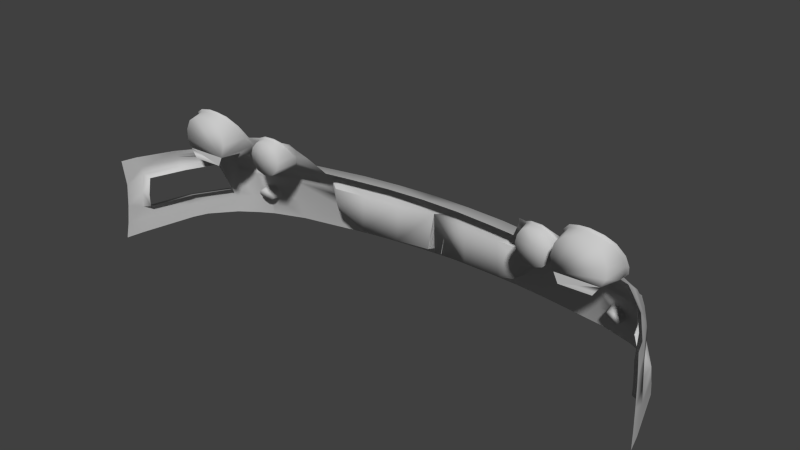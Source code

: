 # Source: oranzovy_2.blend  (saved by Blender 2.60.0; exported with 4.5.12 LTS)
import bpy
from mathutils import Matrix  # noqa: F401  (used for matrix-valued properties, if any)

bpy.ops.wm.read_factory_settings(use_empty=True)
scene = bpy.context.scene
scene.name = 'Scene'

# ---- collections
col_collection_1 = bpy.data.collections.new('Collection 1'); scene.collection.children.link(col_collection_1)

# ---- materials (node trees are filled in below, after node groups)
mat_01___default_007 = bpy.data.materials.new('01___Default.007')
mat_01___default_007.alpha_threshold = 0.0
mat_01___default_007.use_transparent_shadow = False
mat_01___default_007.diffuse_color = (0.5882, 0.5882, 0.5882, 1.0)
mat_01___default_007.specular_color = (0.0, 0.0, 0.0)
mat_01___default_007.roughness = 0.5
mat_01___default_007.specular_intensity = 1.0
mat_01___default_007.line_color = (0.0, 0.0, 0.0, 1.0)
mat_material = bpy.data.materials.new('Material')
mat_material.alpha_threshold = 0.0
mat_material.use_transparent_shadow = False
mat_material.roughness = 0.5
mat_material.line_color = (0.0, 0.0, 0.0, 0.2302)
mat_material_001 = bpy.data.materials.new('Material.001')
mat_material_001.alpha_threshold = 0.0
mat_material_001.use_transparent_shadow = False
mat_material_001.roughness = 0.5
mat_material_001.line_color = (0.0, 0.0, 0.0, 0.2302)

# ---- material node trees

# ---- world
world_world = bpy.data.worlds.new('World'); scene.world = world_world
world_world.color = (0.05088, 0.05088, 0.05088)
world_world.use_sun_shadow = False
world_world.sun_shadow_jitter_overblur = 0.0
world_world.cycles.sampling_method = 'MANUAL'
world_world.cycles.sample_map_resolution = 256

# ---- meshes
me_part_29 = bpy.data.meshes.new('part_29')
me_part_29.from_pydata([(-0.52, -0.0448, -1.926), (-0.5096, -0.0176, -1.903), (-0.4845, -0.0307, -1.915), (-0.5481, -0.0177, -1.901), (-0.5425, -0.0449, -1.925), (-0.5766, -0.0306, -1.904), (-0.5591, -0.0524, -1.927), (-0.5976, -0.0564, -1.916), (-0.5714, -0.0675, -1.934), (-0.6061, -0.0842, -1.936), (-0.5763, -0.0876, -1.945), (-0.6012, -0.1196, -1.962), (-0.5734, -0.1082, -1.961), (-0.5586, -0.1271, -1.976), (-0.5344, -0.0878, -1.955), (-0.5377, -0.1342, -1.984), (-0.5117, -0.1284, -1.981), (-0.5399, -0.1587, -2.003), (-0.4953, -0.1543, -1.998), (-0.47, -0.1262, -1.981), (-0.4969, -0.112, -1.971), (-0.4619, -0.0904, -1.96), (-0.4922, -0.0912, -1.959), (-0.4965, -0.0673, -1.944), (-0.5054, -0.0525, -1.933), (-0.4693, -0.0561, -1.934), (-0.5757, -0.1521, -1.989), (-0.758, 0.015, -1.865), (-0.7792, 0.0496, -1.833), (-0.7343, 0.0598, -1.829), (-0.8104, 0.0287, -1.844), (-0.7759, 0.0031, -1.871), (-0.8299, -0.0142, -1.87), (-0.7871, -0.0215, -1.886), (-0.8313, -0.0605, -1.897), (-0.7879, -0.0481, -1.901), (-0.7827, -0.0724, -1.914), (-0.729, -0.0357, -1.905), (-0.7626, -0.0954, -1.928), (-0.7397, -0.1013, -1.936), (-0.7872, -0.1363, -1.944), (-0.7472, -0.1467, -1.957), (-0.713, 0.0199, -1.863), (-0.7007, 0.058, -1.83), (-0.6658, 0.0457, -1.84), (-0.7323, 0.0209, -1.862), (-0.7164, -0.1016, -1.938), (-0.7066, -0.1472, -1.961), (-0.6578, -0.1226, -1.953), (-0.6884, -0.0875, -1.933), (-0.6306, -0.0827, -1.932), (-0.6728, -0.0646, -1.921), (-0.6223, -0.0387, -1.896), (-0.6681, -0.0356, -1.901), (-0.6752, -0.007, -1.882), (-0.693, 0.0128, -1.868), (-0.6344, 0.0108, -1.863), (-0.8223, -0.0963, -1.919), (0.7397, -0.1013, -1.936), (0.7872, -0.1363, -1.944), (0.7472, -0.1467, -1.957), (0.7626, -0.0954, -1.928), (0.729, -0.0357, -1.905), (0.7827, -0.0724, -1.914), (0.7879, -0.0481, -1.901), (0.8313, -0.0605, -1.897), (0.7871, -0.0215, -1.886), (0.8299, -0.0142, -1.87), (0.7759, 0.0031, -1.871), (0.8104, 0.0287, -1.844), (0.758, 0.015, -1.865), (0.7792, 0.0496, -1.833), (0.7343, 0.0598, -1.829), (0.6728, -0.0646, -1.921), (0.6306, -0.0827, -1.932), (0.6223, -0.0387, -1.896), (0.6884, -0.0875, -1.933), (0.7164, -0.1016, -1.938), (0.6681, -0.0356, -1.901), (0.6752, -0.007, -1.882), (0.6344, 0.0108, -1.863), (0.693, 0.0128, -1.868), (0.6658, 0.0457, -1.84), (0.713, 0.0199, -1.868), (0.7007, 0.058, -1.83), (0.7323, 0.0209, -1.862), (0.6578, -0.1226, -1.953), (0.7066, -0.1472, -1.961), (0.8223, -0.0963, -1.919), (0.5117, -0.1284, -1.981), (0.5399, -0.1587, -2.003), (0.4953, -0.1543, -1.998), (0.5377, -0.1342, -1.984), (0.5344, -0.0878, -1.955), (0.5586, -0.1271, -1.976), (0.5734, -0.1082, -1.961), (0.6012, -0.1196, -1.962), (0.5763, -0.0876, -1.945), (0.6061, -0.0842, -1.936), (0.5714, -0.0675, -1.934), (0.5976, -0.0564, -1.916), (0.5591, -0.0524, -1.927), (0.5766, -0.0306, -1.904), (0.5425, -0.0449, -1.925), (0.5481, -0.0177, -1.901), (0.52, -0.0448, -1.926), (0.5096, -0.0176, -1.903), (0.4845, -0.0307, -1.915), (0.47, -0.1262, -1.981), (0.4969, -0.112, -1.971), (0.4619, -0.0904, -1.96), (0.4922, -0.0912, -1.959), (0.4965, -0.0673, -1.944), (0.5054, -0.0525, -1.933), (0.4693, -0.0561, -1.934), (0.5757, -0.1521, -1.989), (0.7411, -0.3357, -2.054), (0.7128, -0.3274, -2.059), (0.728, -0.3274, -2.054), (0.6994, -0.3357, -2.066), (0.7471, -0.351, -2.058), (0.6928, -0.351, -2.074), (0.741, -0.3665, -2.066), (0.6993, -0.3665, -2.079), (0.7279, -0.3761, -2.073), (0.7128, -0.3761, -2.079), (0.6537, -0.0867, -1.79), (0.8005, -0.0867, -1.79), (0.6432, -0.0935, -1.869), (0.8184, -0.0937, -1.869), (0.7837, -0.1301, -1.884), (0.6739, -0.1301, -1.884), (0.6394, -0.0393, -1.79), (0.6496, 0.0024, -1.79), (0.6761, 0.0318, -1.79), (0.7054, 0.0422, -1.79), (0.7337, 0.0437, -1.79), (0.7715, 0.0351, -1.79), (0.7978, 0.0175, -1.79), (0.8143, -0.0186, -1.79), (0.8154, -0.0576, -1.79), (0.8232, -0.0594, -1.889), (0.8229, -0.0162, -1.864), (0.8043, 0.0232, -1.84), (0.8154, -0.0931, -1.91), (0.7842, -0.1294, -1.935), (0.7461, -0.1396, -1.947), (0.707, -0.1403, -1.951), (0.6654, -0.1199, -1.945), (0.6393, -0.0828, -1.925), (0.6309, -0.039, -1.888), (0.6422, 0.0073, -1.855), (0.6704, 0.0395, -1.835), (0.703, 0.0504, -1.827), (0.734, 0.0514, -1.826), (0.7752, 0.042, -1.83), (0.5757, -0.1521, -1.989), (0.6578, -0.1585, -1.985), (0.5399, -0.1587, -2.003), (0.6578, -0.1226, -1.953), (0.6012, -0.1196, -1.962), (0.6306, -0.0827, -1.932), (0.6061, -0.0842, -1.936), (0.5976, -0.0564, -1.916), (0.6223, -0.0387, -1.896), (0.7066, -0.1472, -1.961), (0.7068, -0.1583, -1.975), (0.7703, -0.158, -1.961), (0.7472, -0.1467, -1.957), (0.7872, -0.1363, -1.944), (0.8153, -0.1579, -1.941), (0.8181, -0.1363, -1.932), (0.5766, -0.0306, -1.904), (0.3633, -0.1611, -2.035), (0.4953, -0.1543, -1.998), (0.3822, -0.1539, -2.019), (0.47, -0.1262, -1.981), (0.4236, -0.09, -1.972), (0.4619, -0.0904, -1.96), (0.4452, -0.0562, -1.942), (0.4693, -0.0561, -1.934), (0.4566, -0.0307, -1.921), (0.4845, -0.0307, -1.915), (0.001342, -0.2018, -2.142), (0.0009129, -0.1925, -2.144), (0.1405, -0.2007, -2.143), (0.1405, -0.1813, -2.139), (0.2812, -0.2007, -2.13), (0.2812, -0.1813, -2.127), (0.3965, -0.2006, -2.116), (0.6258, -0.1813, -2.069), (0.6258, -0.2006, -2.076), (0.7684, -0.1813, -2.026), (0.7685, -0.2006, -2.035), (0.8275, -0.2006, -2.001), (0.8278, -0.2081, -2.013), (0.5346, -0.2081, -2.099), (0.4395, -0.2213, -2.115), (0.5057, -0.2304, -2.109), (0.4413, -0.2334, -2.118), (0.4955, -0.2624, -2.12), (0.414, -0.3073, -2.151), (0.6258, -0.2761, -2.105), (0.3968, -0.3846, -2.191), (0.6329, -0.3846, -2.149), (0.6258, -0.2081, -2.084), (0.7681, -0.2081, -2.042), (0.3515, -0.3571, -2.183), (0.3895, -0.3299, -2.164), (0.2812, -0.3772, -2.199), (0.2812, -0.3846, -2.205), (0.1405, -0.3772, -2.212), (0.1405, -0.3846, -2.217), (0.0, -0.3772, -2.218), (0.0, -0.3846, -2.223), (0.8204, -0.1814, -1.994), (0.8149, -0.172, -1.982), (0.7681, -0.1724, -2.016), (0.6243, -0.1731, -2.057), (0.2855, -0.1733, -2.117), (0.2812, -0.1611, -2.046), (0.1405, -0.1732, -2.13), (3.106e-05, -0.1737, -2.136), (0.0, -0.1609, -2.066), (0.1405, -0.161, -2.061), (0.01479, -0.3772, -2.119), (-0.0001562, -0.2408, -2.133), (0.1408, -0.3761, -2.113), (0.1377, -0.2415, -2.113), (0.281, -0.3742, -2.102), (0.2723, -0.2404, -2.099), (0.3996, -0.2986, -2.083), (0.3954, -0.2417, -2.091), (0.3845, -0.3277, -2.085), (0.3469, -0.3546, -2.09), (0.3956, -0.2413, -2.091), (0.3941, -0.2416, -2.091), (3.87e-05, -0.3743, -2.138), (0.8248, -0.2624, -2.03), (0.823, -0.2776, -2.036), (0.768, -0.2624, -2.058), (0.7668, -0.2761, -2.064), (0.6258, -0.2624, -2.099), (0.7595, -0.3491, -2.094), (0.8054, -0.3846, -2.079), (0.7549, -0.3846, -2.109), (0.7509, -0.371, -2.105), (0.7323, -0.3846, -2.116), (0.6693, -0.1204, -1.79), (0.7783, -0.1204, -1.79), (0.8005, -0.0867, -1.79), (0.6537, -0.0867, -1.79), (-0.0002477, -0.2409, -2.133), (0.8588, -0.2827, -1.998), (0.8277, -0.3303, -1.991), (0.8531, -0.3395, -2.015), (0.8399, -0.2842, -1.979), (0.859, -0.2081, -1.967), (0.8462, -0.2195, -1.951), (0.9257, -0.2081, -1.849), (0.9038, -0.2195, -1.844), (0.9533, -0.2195, -1.717), (0.983, -0.2081, -1.713), (0.9902, -0.2831, -1.707), (0.9597, -0.2846, -1.711), (0.9602, -0.3314, -1.712), (0.9064, -0.3303, -1.868), (0.9362, -0.3395, -1.882), (0.9937, -0.3406, -1.707), (0.0, -0.4674, -2.252), (0.1405, -0.4674, -2.246), (0.2812, -0.4674, -2.234), (0.4, -0.4674, -2.218), (0.6329, -0.4674, -2.178), (0.711, -0.3846, -2.123), (0.7549, -0.4674, -2.138), (0.8054, -0.4658, -2.108), (0.8584, -0.4541, -2.047), (0.856, -0.3846, -2.029), (0.9176, -0.4409, -1.945), (0.9382, -0.3846, -1.888), (0.9407, -0.4403, -1.892), (0.9964, -0.4407, -1.693), (0.9955, -0.3846, -1.696), (1.006, -0.3846, -1.639), (1.01, -0.4409, -1.63), (0.826, -0.2119, -2.02), (0.7665, -0.2115, -2.049), (0.628, -0.2106, -2.089), (0.6268, -0.2576, -2.101), (0.5122, -0.2309, -2.113), (0.5032, -0.2576, -2.122), (0.7664, -0.2562, -2.061), (0.8235, -0.2565, -2.034), (0.5387, -0.21, -2.103), (0.7509, -0.3277, -2.088), (0.7323, -0.316, -2.089), (0.711, -0.316, -2.096), (0.692, -0.3277, -2.105), (0.6828, -0.3491, -2.117), (0.692, -0.371, -2.124), (-0.728, -0.3274, -2.054), (-0.7128, -0.3274, -2.059), (-0.7411, -0.3357, -2.054), (-0.6994, -0.3357, -2.066), (-0.7471, -0.351, -2.058), (-0.6928, -0.351, -2.074), (-0.741, -0.3665, -2.066), (-0.6993, -0.3665, -2.079), (-0.7279, -0.3761, -2.073), (-0.7128, -0.3761, -2.079), (-0.7837, -0.1301, -1.884), (-0.8184, -0.0937, -1.869), (-0.6432, -0.0935, -1.869), (-0.8005, -0.0867, -1.79), (-0.6537, -0.0867, -1.79), (-0.6739, -0.1301, -1.884), (-0.7054, 0.0422, -1.79), (-0.6761, 0.0318, -1.79), (-0.6496, 0.0024, -1.79), (-0.6394, -0.0393, -1.79), (-0.7978, 0.0175, -1.79), (-0.7715, 0.0351, -1.79), (-0.7337, 0.0437, -1.79), (-0.8154, -0.0576, -1.79), (-0.8143, -0.0186, -1.79), (-0.8229, -0.0162, -1.864), (-0.8043, 0.0232, -1.84), (-0.8232, -0.0594, -1.889), (-0.7752, 0.042, -1.83), (-0.734, 0.0514, -1.826), (-0.707, -0.1403, -1.951), (-0.7461, -0.1396, -1.947), (-0.6654, -0.1199, -1.945), (-0.6393, -0.0828, -1.925), (-0.6309, -0.039, -1.888), (-0.6422, 0.0073, -1.855), (-0.6704, 0.0395, -1.835), (-0.703, 0.0504, -1.827), (-0.7842, -0.1294, -1.935), (-0.8154, -0.0931, -1.91), (-0.5976, -0.0564, -1.916), (-0.6061, -0.0842, -1.936), (-0.6306, -0.0827, -1.932), (-0.6012, -0.1196, -1.962), (-0.6578, -0.1226, -1.953), (-0.5757, -0.1521, -1.989), (-0.6578, -0.1585, -1.985), (-0.5399, -0.1587, -2.003), (-0.6223, -0.0387, -1.896), (-0.5766, -0.0306, -1.904), (-0.7066, -0.1472, -1.961), (-0.7068, -0.1583, -1.975), (-0.7703, -0.158, -1.961), (-0.7872, -0.1363, -1.944), (-0.8153, -0.1579, -1.941), (-0.8181, -0.1363, -1.932), (-0.7472, -0.1467, -1.957), (-0.4953, -0.1543, -1.998), (-0.3633, -0.1611, -2.035), (-0.3822, -0.1539, -2.019), (-0.47, -0.1262, -1.981), (-0.4236, -0.09, -1.972), (-0.4619, -0.0904, -1.96), (-0.4452, -0.0562, -1.942), (-0.4693, -0.0561, -1.934), (-0.4845, -0.0307, -1.915), (-0.4566, -0.0307, -1.921), (-0.8278, -0.2081, -2.013), (-0.8275, -0.2006, -2.001), (-0.7685, -0.2006, -2.035), (-0.7684, -0.1813, -2.026), (-0.6258, -0.2006, -2.076), (-0.6258, -0.1813, -2.069), (-0.3965, -0.2006, -2.116), (-0.2812, -0.1813, -2.127), (-0.2812, -0.2007, -2.13), (-0.1405, -0.1813, -2.139), (-0.1405, -0.2007, -2.143), (-0.7681, -0.2081, -2.042), (-0.6258, -0.2081, -2.084), (-0.5346, -0.2081, -2.099), (-0.4395, -0.2213, -2.115), (-0.5057, -0.2304, -2.109), (-0.4413, -0.2334, -2.118), (-0.4955, -0.2624, -2.12), (-0.414, -0.3073, -2.151), (-0.6258, -0.2761, -2.105), (-0.3968, -0.3846, -2.191), (-0.6329, -0.3846, -2.149), (-0.6258, -0.2624, -2.099), (-0.7668, -0.2761, -2.064), (-0.768, -0.2624, -2.058), (-0.823, -0.2776, -2.036), (-0.8248, -0.2624, -2.03), (-0.6828, -0.3491, -2.117), (-0.692, -0.3277, -2.105), (-0.711, -0.316, -2.096), (-0.7323, -0.316, -2.089), (-0.7509, -0.3277, -2.088), (-0.692, -0.371, -2.124), (-0.711, -0.3846, -2.123), (-0.1405, -0.3846, -2.217), (-0.1405, -0.3772, -2.212), (-0.2812, -0.3846, -2.205), (-0.2812, -0.3772, -2.199), (-0.3515, -0.3571, -2.183), (-0.3895, -0.3299, -2.164), (-0.8204, -0.1814, -1.994), (-0.7549, -0.3846, -2.109), (-0.8054, -0.3846, -2.079), (-0.7595, -0.3491, -2.094), (-0.7509, -0.371, -2.105), (-0.7323, -0.3846, -2.116), (-0.8149, -0.172, -1.982), (-0.7681, -0.1724, -2.016), (-0.6243, -0.1731, -2.057), (-0.2855, -0.1733, -2.117), (-0.2812, -0.1611, -2.046), (-0.1405, -0.1732, -2.13), (-0.1405, -0.161, -2.061), (-0.2832, -0.2422, -2.098), (-0.392, -0.3016, -2.086), (-0.3948, -0.2415, -2.084), (-0.2812, -0.3781, -2.098), (-0.1375, -0.2428, -2.111), (-0.1406, -0.3789, -2.111), (-0.0003285, -0.2409, -2.133), (-0.0131, -0.3747, -2.119), (-0.3952, -0.2407, -2.084), (-0.3945, -0.24, -2.085), (-0.3845, -0.3227, -2.086), (-0.3442, -0.3502, -2.095), (-0.6693, -0.1204, -1.79), (-0.7783, -0.1204, -1.79), (-0.8005, -0.0867, -1.79), (-0.6537, -0.0867, -1.79), (-0.8531, -0.3395, -2.015), (-0.8277, -0.3303, -1.991), (-0.8588, -0.2827, -1.998), (-0.8399, -0.2842, -1.979), (-0.859, -0.2081, -1.967), (-0.8462, -0.2195, -1.951), (-0.9257, -0.2081, -1.849), (-0.9038, -0.2195, -1.844), (-0.9533, -0.2195, -1.717), (-0.983, -0.2081, -1.713), (-0.9902, -0.2831, -1.707), (-0.9597, -0.2846, -1.711), (-0.9602, -0.3314, -1.712), (-0.9937, -0.3406, -1.707), (-0.9362, -0.3395, -1.882), (-0.9064, -0.3303, -1.868), (-0.1405, -0.4674, -2.246), (-0.2812, -0.4674, -2.234), (-0.4, -0.4674, -2.218), (-0.6329, -0.4674, -2.178), (-0.7549, -0.4674, -2.138), (-0.8054, -0.4658, -2.108), (-0.8584, -0.4541, -2.047), (-0.856, -0.3846, -2.029), (-0.9176, -0.4409, -1.945), (-0.9382, -0.3846, -1.888), (-0.9407, -0.4403, -1.892), (-0.9964, -0.4407, -1.693), (-1.01, -0.4409, -1.63), (-1.006, -0.3846, -1.639), (-0.9955, -0.3846, -1.696), (-0.826, -0.2119, -2.02), (-0.7665, -0.2115, -2.049), (-0.628, -0.2106, -2.089), (-0.6268, -0.2576, -2.101), (-0.5122, -0.2309, -2.113), (-0.5032, -0.2576, -2.122), (-0.7664, -0.2562, -2.061), (-0.8235, -0.2565, -2.034), (-0.5387, -0.21, -2.103), (0.8223, -0.0963, -1.919), (0.8313, -0.0605, -1.897), (0.8299, -0.0142, -1.87), (0.8104, 0.0287, -1.844), (0.7792, 0.0496, -1.833), (0.7343, 0.0598, -1.829), (0.7007, 0.058, -1.83), (0.6658, 0.0457, -1.84), (0.6344, 0.0108, -1.863), (0.5395, -0.1573, -1.992), (0.5728, -0.1457, -1.978), (0.5963, -0.1154, -1.953), (0.6007, -0.0826, -1.929), (0.5919, -0.0578, -1.912), (0.5719, -0.0355, -1.902), (0.5481, -0.0177, -1.901), (0.5463, -0.0248, -1.902), (0.5122, -0.0237, -1.902), (0.5096, -0.0176, -1.903), (0.4891, -0.0346, -1.91), (0.4747, -0.0573, -1.929), (0.4669, -0.0883, -1.952), (0.4741, -0.1219, -1.973), (0.4977, -0.1482, -1.988), (0.5693, -0.1413, -1.877), (0.539, -0.1516, -1.877), (0.5335, -0.0816, -1.877), (0.5011, -0.1432, -1.877), (0.4797, -0.1194, -1.877), (0.5908, -0.1138, -1.877), (0.5951, -0.0838, -1.877), (0.5878, -0.0613, -1.877), (0.57, -0.0394, -1.877), (0.5459, -0.0284, -1.877), (0.5132, -0.0284, -1.877), (0.492, -0.0394, -1.877), (0.4791, -0.061, -1.877), (0.4728, -0.089, -1.877), (0.9245, -0.1578, -1.824), (0.9255, -0.1689, -1.83), (0.9822, -0.1821, -1.706), (0.9267, -0.1799, -1.835), (0.9164, -0.1363, -1.813), (0.9816, -0.1363, -1.689), (0.9973, -0.1363, -1.635), (0.998, -0.2338, -1.648), (1.002, -0.3156, -1.645), (0.7294, -0.3232, -2.088), (0.7116, -0.3232, -2.093), (0.7448, -0.3329, -2.088), (0.7519, -0.3508, -2.092), (0.7448, -0.3691, -2.101), (0.7293, -0.3804, -2.111), (0.7115, -0.3804, -2.117), (0.6957, -0.3691, -2.117), (0.6957, -0.3329, -2.102), (0.688, -0.3508, -2.112), (-0.6344, 0.0108, -1.863), (-0.8223, -0.0963, -1.919), (-0.8313, -0.0605, -1.897), (-0.8299, -0.0142, -1.87), (-0.8104, 0.0287, -1.844), (-0.7792, 0.0496, -1.833), (-0.7343, 0.0598, -1.829), (-0.6658, 0.0457, -1.84), (-0.7007, 0.058, -1.83), (-0.5719, -0.0355, -1.902), (-0.5919, -0.0578, -1.912), (-0.6007, -0.0826, -1.929), (-0.5963, -0.1154, -1.953), (-0.5728, -0.1457, -1.978), (-0.5395, -0.1573, -1.992), (-0.5122, -0.0237, -1.902), (-0.5463, -0.0248, -1.902), (-0.5481, -0.0177, -1.901), (-0.5096, -0.0176, -1.903), (-0.4891, -0.0346, -1.91), (-0.4747, -0.0573, -1.929), (-0.4669, -0.0883, -1.952), (-0.4741, -0.1219, -1.973), (-0.4977, -0.1482, -1.988), (-0.5335, -0.0816, -1.877), (-0.5693, -0.1413, -1.877), (-0.5908, -0.1138, -1.877), (-0.539, -0.1516, -1.877), (-0.5011, -0.1432, -1.877), (-0.5951, -0.0838, -1.877), (-0.5878, -0.0613, -1.877), (-0.57, -0.0394, -1.877), (-0.5132, -0.0284, -1.877), (-0.492, -0.0394, -1.877), (-0.5459, -0.0284, -1.877), (-0.4791, -0.061, -1.877), (-0.4728, -0.089, -1.877), (-0.4797, -0.1194, -1.877), (-0.9267, -0.1799, -1.835), (-0.9822, -0.1821, -1.706), (-0.9255, -0.1689, -1.83), (-0.9245, -0.1578, -1.824), (-1.002, -0.3156, -1.645), (-0.998, -0.2338, -1.648), (-0.9973, -0.1363, -1.635), (-0.9816, -0.1363, -1.689), (-0.9164, -0.1363, -1.813), (-0.7116, -0.3232, -2.093), (-0.7294, -0.3232, -2.088), (-0.7448, -0.3329, -2.088), (-0.7519, -0.3508, -2.092), (-0.7448, -0.3691, -2.101), (-0.7293, -0.3804, -2.111), (-0.7115, -0.3804, -2.117), (-0.6957, -0.3691, -2.117), (-0.688, -0.3508, -2.112), (-0.6957, -0.3329, -2.102), (-0.0131, -0.3747, -2.119), (-0.0003285, -0.2409, -2.133), (3.87e-05, -0.3743, -2.138), (-0.0001562, -0.2408, -2.133), (0.01479, -0.3772, -2.119), (-0.03761, -0.3772, -2.117), (-0.05256, -0.2408, -2.132), (-0.05236, -0.3743, -2.137), (-0.05273, -0.2409, -2.132), (-0.0655, -0.3747, -2.118), (-0.1186, -0.3747, -2.117), (-0.1058, -0.2409, -2.131), (-0.1054, -0.3743, -2.136), (-0.1056, -0.2408, -2.131), (-0.09066, -0.3772, -2.116), (-0.1462, -0.3772, -2.114), (-0.1611, -0.2408, -2.129), (-0.1609, -0.3743, -2.134), (-0.1613, -0.2409, -2.129), (-0.174, -0.3747, -2.115), (-0.2313, -0.3747, -2.106), (-0.2186, -0.2409, -2.119), (-0.2182, -0.3743, -2.124), (-0.2184, -0.2408, -2.119), (-0.2034, -0.3772, -2.105), (-0.2559, -0.3789, -2.1), (-0.2709, -0.2425, -2.114), (-0.2707, -0.376, -2.119), (-0.2711, -0.2425, -2.114), (-0.2838, -0.3764, -2.1), (-0.2838, -0.3764, -2.1), (-0.2711, -0.2425, -2.114), (-0.2707, -0.376, -2.119), (-0.2709, -0.2425, -2.114), (-0.2559, -0.3789, -2.1), (-0.2034, -0.3772, -2.105), (-0.2184, -0.2408, -2.119), (-0.2182, -0.3743, -2.124), (-0.2186, -0.2409, -2.119), (-0.2313, -0.3747, -2.106), (-0.174, -0.3747, -2.115), (-0.1613, -0.2409, -2.129), (-0.1609, -0.3743, -2.134), (-0.1611, -0.2408, -2.129), (-0.1462, -0.3772, -2.114), (-0.09066, -0.3772, -2.116), (-0.1056, -0.2408, -2.131), (-0.1054, -0.3743, -2.136), (-0.1058, -0.2409, -2.131), (-0.1186, -0.3747, -2.117), (-0.0655, -0.3747, -2.118), (-0.05273, -0.2409, -2.132), (-0.05236, -0.3743, -2.137), (-0.05256, -0.2408, -2.132), (-0.03761, -0.3772, -2.117), (0.07096, -0.3772, -2.116), (0.05601, -0.2408, -2.131), (0.05621, -0.3743, -2.136), (0.05584, -0.2409, -2.131), (0.04307, -0.3747, -2.117), (0.0993, -0.373, -2.116), (0.1121, -0.2391, -2.13), (0.1124, -0.3726, -2.135), (0.1122, -0.2391, -2.13), (0.1272, -0.3755, -2.116), (0.1829, -0.3755, -2.113), (0.1679, -0.2391, -2.128), (0.1681, -0.3726, -2.133), (0.1677, -0.2391, -2.128), (0.155, -0.373, -2.114), (0.2131, -0.373, -2.111), (0.2259, -0.2391, -2.125), (0.2262, -0.3726, -2.13), (0.226, -0.2391, -2.125), (0.241, -0.3755, -2.111), (0.2931, -0.3755, -2.108), (0.2782, -0.2391, -2.123), (0.2784, -0.3726, -2.128), (0.278, -0.2391, -2.123), (0.2652, -0.373, -2.109)], [], [(0, 1, 2), (1, 0, 3), (3, 0, 4), (3, 4, 5), (6, 5, 4), (5, 6, 7), (8, 7, 6), (7, 8, 9), (10, 9, 8), (9, 10, 11), (12, 11, 10), (11, 12, 13), (14, 13, 12), (13, 14, 15), (16, 15, 14), (15, 16, 17), (18, 17, 16), (18, 16, 19), (20, 19, 16), (19, 20, 21), (22, 21, 20), (21, 22, 23), (14, 23, 22), (23, 14, 24), (0, 24, 14), (24, 0, 2), (14, 20, 16), (20, 14, 22), (25, 24, 2), (24, 25, 23), (21, 23, 25), (26, 15, 17), (15, 26, 13), (11, 13, 26), (12, 10, 14), (8, 14, 10), (14, 8, 6), (6, 4, 14), (0, 14, 4), (27, 28, 29), (28, 27, 30), (31, 30, 27), (30, 31, 32), (33, 32, 31), (32, 33, 34), (35, 34, 33), (34, 35, 36), (37, 36, 35), (36, 37, 38), (39, 38, 37), (38, 39, 40), (41, 40, 39), (42, 43, 44), (43, 42, 29), (45, 29, 42), (29, 45, 27), (37, 27, 45), (27, 37, 31), (33, 31, 37), (46, 47, 41), (47, 46, 48), (49, 48, 46), (48, 49, 50), (51, 50, 49), (50, 51, 52), (53, 52, 51), (52, 53, 54), (37, 54, 53), (54, 37, 55), (42, 55, 37), (55, 42, 44), (41, 39, 46), (37, 46, 39), (46, 37, 49), (51, 49, 37), (53, 51, 37), (56, 55, 44), (55, 56, 54), (52, 54, 56), (57, 38, 40), (38, 57, 36), (34, 36, 57), (45, 42, 37), (35, 33, 37), (58, 59, 60), (59, 58, 61), (61, 58, 62), (61, 62, 63), (64, 63, 62), (63, 64, 65), (66, 65, 64), (65, 66, 67), (68, 67, 66), (67, 68, 69), (70, 69, 68), (69, 70, 71), (72, 71, 70), (73, 74, 75), (74, 73, 76), (62, 76, 73), (76, 62, 77), (58, 77, 62), (77, 58, 60), (62, 73, 78), (75, 78, 73), (78, 75, 79), (80, 79, 75), (79, 80, 81), (82, 81, 80), (81, 82, 83), (84, 83, 82), (83, 84, 72), (78, 79, 62), (81, 62, 79), (62, 81, 83), (85, 83, 72), (83, 85, 62), (70, 62, 85), (62, 70, 68), (70, 85, 72), (74, 76, 86), (77, 86, 76), (86, 77, 87), (60, 87, 77), (59, 61, 88), (63, 88, 61), (88, 63, 65), (62, 66, 64), (66, 62, 68), (89, 90, 91), (90, 89, 92), (93, 92, 89), (92, 93, 94), (95, 94, 93), (94, 95, 96), (97, 96, 95), (96, 97, 98), (99, 98, 97), (98, 99, 100), (101, 100, 99), (100, 101, 102), (103, 102, 101), (102, 103, 104), (105, 104, 103), (104, 105, 106), (107, 106, 105), (108, 89, 91), (89, 108, 109), (110, 109, 108), (109, 110, 111), (112, 111, 110), (111, 112, 93), (113, 93, 112), (93, 113, 105), (107, 105, 113), (89, 109, 93), (111, 93, 109), (107, 113, 114), (112, 114, 113), (114, 112, 110), (90, 92, 115), (94, 115, 92), (115, 94, 96), (101, 99, 93), (97, 93, 99), (93, 97, 95), (101, 93, 103), (105, 103, 93), (116, 117, 118), (117, 116, 119), (119, 116, 120), (119, 120, 121), (122, 121, 120), (121, 122, 123), (124, 123, 122), (123, 124, 125), (126, 127, 128), (129, 128, 127), (128, 129, 130), (130, 131, 128), (132, 133, 126), (134, 126, 133), (126, 134, 135), (135, 136, 126), (137, 126, 136), (126, 137, 138), (138, 139, 126), (140, 126, 139), (126, 140, 127), (140, 129, 127), (129, 140, 141), (139, 141, 140), (141, 139, 142), (143, 142, 139), (141, 144, 129), (145, 129, 144), (129, 145, 130), (146, 130, 145), (130, 146, 131), (147, 131, 146), (131, 147, 148), (131, 148, 128), (149, 128, 148), (128, 149, 126), (150, 126, 149), (126, 150, 132), (151, 132, 150), (132, 151, 133), (152, 133, 151), (133, 152, 134), (153, 134, 152), (134, 153, 135), (154, 135, 153), (135, 154, 136), (137, 136, 154), (155, 137, 154), (137, 155, 138), (143, 138, 155), (138, 143, 139), (156, 157, 158), (157, 156, 159), (160, 159, 156), (159, 160, 161), (162, 161, 160), (161, 162, 163), (164, 161, 163), (165, 157, 159), (157, 165, 166), (167, 166, 165), (165, 168, 167), (169, 167, 168), (167, 169, 170), (171, 170, 169), (163, 172, 164), (158, 173, 174), (175, 174, 173), (174, 175, 176), (177, 176, 175), (176, 177, 178), (179, 178, 177), (178, 179, 180), (181, 180, 179), (180, 181, 182), (183, 184, 185), (186, 185, 184), (185, 186, 187), (188, 187, 186), (187, 188, 189), (190, 189, 188), (189, 190, 191), (192, 191, 190), (191, 192, 193), (194, 193, 192), (193, 194, 195), (196, 189, 191), (189, 196, 197), (198, 197, 196), (197, 198, 199), (200, 199, 198), (199, 200, 201), (202, 201, 200), (201, 202, 203), (204, 203, 202), (196, 191, 205), (193, 205, 191), (205, 193, 206), (195, 206, 193), (203, 207, 208), (207, 203, 209), (210, 209, 203), (209, 210, 211), (212, 211, 210), (211, 212, 213), (214, 213, 212), (208, 201, 203), (215, 194, 192), (170, 216, 167), (217, 167, 216), (167, 217, 166), (218, 166, 217), (166, 218, 157), (158, 157, 218), (192, 216, 215), (216, 192, 217), (190, 217, 192), (217, 190, 218), (219, 218, 190), (218, 219, 173), (220, 173, 219), (188, 219, 190), (219, 188, 221), (186, 221, 188), (221, 186, 222), (184, 222, 186), (222, 223, 221), (224, 221, 223), (221, 224, 219), (220, 219, 224), (173, 158, 218), (225, 226, 227), (228, 227, 226), (227, 228, 229), (230, 229, 228), (229, 230, 231), (232, 231, 230), (231, 233, 229), (234, 229, 233), (230, 235, 232), (235, 230, 236), (227, 237, 225), (237, 227, 211), (209, 211, 227), (237, 211, 213), (197, 236, 189), (236, 197, 235), (232, 235, 197), (199, 232, 197), (232, 199, 231), (201, 231, 199), (231, 201, 233), (208, 233, 201), (233, 208, 234), (207, 234, 208), (234, 207, 229), (209, 229, 207), (229, 209, 227), (238, 239, 240), (241, 240, 239), (240, 241, 242), (202, 242, 241), (242, 202, 200), (241, 239, 243), (244, 243, 239), (243, 244, 245), (243, 245, 246), (247, 246, 245), (248, 249, 127), (250, 251, 248), (230, 189, 236), (189, 230, 187), (228, 187, 230), (187, 228, 185), (226, 185, 228), (185, 226, 252), (252, 183, 185), (253, 254, 255), (254, 253, 256), (257, 256, 253), (256, 257, 258), (259, 258, 257), (258, 259, 260), (261, 260, 259), (259, 262, 261), (263, 261, 262), (261, 263, 264), (265, 264, 263), (254, 266, 267), (265, 267, 266), (267, 265, 268), (263, 268, 265), (255, 254, 267), (269, 214, 270), (212, 270, 214), (270, 212, 271), (210, 271, 212), (271, 210, 272), (203, 272, 210), (272, 203, 273), (204, 273, 203), (273, 204, 274), (275, 247, 245), (247, 275, 274), (273, 274, 275), (275, 245, 276), (244, 276, 245), (237, 226, 225), (226, 237, 252), (276, 244, 277), (278, 277, 244), (277, 278, 279), (280, 279, 278), (279, 280, 281), (282, 281, 280), (280, 283, 282), (284, 282, 283), (282, 284, 285), (195, 286, 206), (287, 206, 286), (206, 287, 288), (289, 288, 287), (288, 289, 290), (291, 290, 289), (290, 291, 200), (289, 200, 291), (200, 289, 242), (240, 242, 289), (287, 286, 292), (293, 292, 286), (292, 293, 240), (238, 240, 293), (289, 292, 240), (292, 289, 287), (286, 238, 293), (238, 286, 195), (288, 205, 206), (205, 288, 294), (290, 294, 288), (294, 290, 198), (200, 198, 290), (294, 196, 205), (196, 294, 198), (243, 295, 241), (296, 241, 295), (241, 296, 297), (241, 297, 202), (298, 202, 297), (202, 298, 299), (204, 300, 274), (300, 204, 299), (202, 299, 204), (301, 302, 303), (304, 303, 302), (303, 304, 305), (306, 305, 304), (305, 306, 307), (308, 307, 306), (307, 308, 309), (310, 309, 308), (311, 312, 313), (314, 313, 312), (313, 314, 315), (311, 313, 316), (317, 318, 315), (319, 315, 318), (315, 319, 320), (321, 322, 315), (323, 315, 322), (315, 323, 317), (314, 324, 315), (325, 315, 324), (315, 325, 321), (325, 326, 327), (326, 325, 328), (324, 328, 325), (328, 324, 312), (314, 312, 324), (325, 327, 321), (329, 321, 327), (321, 329, 322), (330, 322, 329), (322, 330, 323), (317, 323, 330), (316, 331, 332), (331, 316, 333), (313, 333, 316), (333, 313, 334), (315, 334, 313), (334, 315, 335), (320, 335, 315), (335, 320, 336), (319, 336, 320), (336, 319, 337), (318, 337, 319), (337, 318, 338), (317, 338, 318), (338, 317, 330), (316, 332, 311), (339, 311, 332), (311, 339, 312), (340, 312, 339), (312, 340, 328), (341, 342, 343), (344, 343, 342), (343, 344, 345), (346, 345, 344), (345, 346, 347), (348, 347, 346), (343, 349, 341), (350, 341, 349), (345, 347, 351), (352, 351, 347), (351, 352, 353), (354, 355, 356), (355, 354, 353), (357, 353, 354), (353, 357, 351), (358, 359, 348), (359, 358, 360), (361, 360, 358), (360, 361, 362), (363, 362, 361), (362, 363, 364), (365, 364, 363), (364, 365, 366), (367, 364, 366), (368, 369, 370), (371, 370, 369), (370, 371, 372), (373, 372, 371), (372, 373, 374), (375, 374, 373), (374, 375, 376), (377, 376, 375), (376, 377, 378), (184, 378, 377), (378, 184, 183), (370, 379, 368), (379, 370, 380), (372, 380, 370), (380, 372, 381), (374, 381, 372), (381, 374, 382), (381, 382, 383), (384, 383, 382), (383, 384, 385), (386, 385, 384), (385, 386, 387), (388, 387, 386), (387, 388, 389), (385, 387, 390), (391, 390, 387), (390, 391, 392), (393, 392, 391), (392, 393, 394), (395, 396, 387), (397, 387, 396), (387, 397, 391), (398, 391, 397), (391, 398, 399), (389, 395, 387), (395, 389, 400), (401, 400, 389), (402, 213, 214), (213, 402, 403), (404, 403, 402), (403, 404, 405), (388, 405, 404), (405, 388, 406), (407, 406, 388), (407, 388, 386), (408, 371, 369), (409, 410, 411), (393, 411, 410), (411, 393, 391), (411, 412, 409), (413, 409, 412), (353, 414, 355), (414, 353, 415), (352, 415, 353), (415, 352, 416), (347, 416, 352), (416, 347, 348), (408, 414, 371), (415, 371, 414), (371, 415, 373), (416, 373, 415), (373, 416, 417), (359, 417, 416), (417, 359, 418), (373, 417, 375), (419, 375, 417), (375, 419, 377), (222, 377, 419), (377, 222, 184), (419, 223, 222), (223, 419, 420), (417, 420, 419), (420, 417, 418), (416, 348, 359), (421, 422, 423), (422, 421, 424), (425, 424, 421), (424, 425, 426), (427, 426, 425), (426, 427, 428), (423, 429, 421), (430, 421, 429), (431, 424, 432), (424, 431, 422), (213, 403, 237), (426, 237, 403), (237, 426, 428), (405, 426, 403), (426, 405, 424), (406, 424, 405), (424, 406, 432), (407, 432, 406), (432, 407, 431), (386, 431, 407), (431, 386, 422), (384, 422, 386), (422, 384, 423), (382, 423, 384), (423, 382, 429), (430, 429, 382), (374, 430, 382), (433, 314, 434), (435, 433, 436), (430, 374, 421), (376, 421, 374), (421, 376, 425), (378, 425, 376), (425, 378, 427), (252, 427, 378), (252, 378, 183), (437, 438, 439), (440, 439, 438), (439, 440, 441), (442, 441, 440), (441, 442, 443), (444, 443, 442), (443, 444, 445), (445, 446, 443), (446, 445, 447), (448, 447, 445), (447, 448, 449), (449, 450, 447), (450, 449, 451), (452, 451, 449), (451, 452, 438), (437, 451, 438), (453, 214, 269), (214, 453, 402), (454, 402, 453), (402, 454, 404), (455, 404, 454), (404, 455, 388), (456, 388, 455), (388, 456, 389), (401, 389, 456), (457, 401, 456), (401, 457, 413), (409, 413, 457), (457, 458, 409), (410, 409, 458), (237, 427, 252), (427, 237, 428), (459, 410, 458), (410, 459, 460), (461, 460, 459), (460, 461, 462), (463, 462, 461), (462, 463, 464), (465, 466, 464), (467, 464, 466), (464, 467, 462), (379, 468, 368), (468, 379, 469), (470, 469, 379), (469, 470, 471), (472, 471, 470), (471, 472, 473), (385, 473, 472), (473, 385, 471), (390, 471, 385), (471, 390, 392), (474, 468, 469), (468, 474, 475), (392, 475, 474), (475, 392, 394), (469, 471, 474), (392, 474, 471), (468, 394, 368), (394, 468, 475), (472, 383, 385), (383, 472, 476), (470, 476, 472), (476, 470, 380), (379, 380, 470), (476, 381, 383), (381, 476, 380), (391, 399, 411), (159, 148, 147), (148, 159, 149), (161, 149, 159), (149, 161, 164), (147, 165, 159), (165, 147, 168), (146, 168, 147), (168, 146, 169), (145, 169, 146), (169, 145, 477), (144, 477, 145), (477, 144, 478), (141, 478, 144), (478, 141, 479), (142, 479, 141), (479, 142, 480), (143, 480, 142), (480, 143, 481), (155, 481, 143), (481, 155, 482), (154, 482, 155), (482, 154, 153), (482, 153, 483), (152, 483, 153), (483, 152, 484), (151, 484, 152), (484, 151, 485), (150, 485, 151), (485, 150, 164), (149, 164, 150), (486, 158, 174), (158, 486, 156), (487, 156, 486), (156, 487, 160), (488, 160, 487), (160, 488, 162), (489, 162, 488), (162, 489, 163), (490, 163, 489), (163, 490, 172), (491, 172, 490), (172, 491, 492), (493, 492, 491), (492, 493, 494), (492, 494, 495), (496, 495, 494), (495, 496, 182), (497, 182, 496), (182, 497, 180), (498, 180, 497), (180, 498, 178), (499, 178, 498), (178, 499, 176), (500, 176, 499), (176, 500, 174), (486, 174, 500), (501, 502, 503), (504, 503, 502), (503, 504, 505), (503, 506, 501), (506, 503, 507), (508, 507, 503), (503, 509, 508), (509, 503, 510), (511, 510, 503), (503, 512, 511), (512, 503, 513), (514, 513, 503), (505, 514, 503), (491, 509, 510), (509, 491, 508), (490, 508, 491), (508, 490, 507), (489, 507, 490), (507, 489, 506), (488, 506, 489), (506, 488, 501), (487, 501, 488), (501, 487, 502), (486, 502, 487), (502, 486, 500), (491, 510, 493), (511, 493, 510), (493, 511, 494), (512, 494, 511), (494, 512, 496), (513, 496, 512), (496, 513, 497), (514, 497, 513), (497, 514, 498), (505, 498, 514), (498, 505, 499), (504, 499, 505), (499, 504, 500), (502, 500, 504), (515, 170, 171), (170, 515, 516), (517, 516, 515), (516, 517, 518), (259, 518, 517), (518, 259, 257), (519, 515, 171), (515, 519, 517), (520, 517, 519), (517, 520, 521), (521, 522, 517), (262, 517, 522), (517, 262, 259), (262, 522, 263), (523, 263, 522), (263, 523, 268), (284, 268, 523), (268, 284, 283), (280, 268, 283), (268, 280, 267), (255, 267, 280), (255, 244, 239), (244, 255, 278), (280, 278, 255), (257, 195, 194), (195, 257, 238), (253, 238, 257), (238, 253, 239), (255, 239, 253), (194, 215, 257), (518, 257, 215), (516, 216, 170), (216, 516, 215), (518, 215, 516), (296, 524, 525), (524, 296, 526), (295, 526, 296), (526, 295, 527), (243, 527, 295), (527, 243, 528), (246, 528, 243), (528, 246, 529), (247, 529, 246), (529, 247, 530), (274, 530, 247), (530, 274, 531), (300, 531, 274), (531, 300, 299), (296, 525, 297), (532, 297, 525), (297, 532, 298), (533, 298, 532), (298, 533, 299), (531, 299, 533), (123, 531, 533), (531, 123, 530), (125, 530, 123), (530, 125, 529), (124, 529, 125), (529, 124, 528), (122, 528, 124), (528, 122, 527), (120, 527, 122), (527, 120, 526), (116, 526, 120), (526, 116, 118), (123, 533, 121), (532, 121, 533), (121, 532, 119), (525, 119, 532), (119, 525, 117), (524, 117, 525), (117, 524, 118), (526, 118, 524), (534, 349, 335), (343, 335, 349), (335, 343, 334), (345, 334, 343), (334, 345, 333), (351, 333, 345), (333, 351, 331), (357, 331, 351), (331, 357, 332), (354, 332, 357), (332, 354, 339), (535, 339, 354), (339, 535, 340), (536, 340, 535), (340, 536, 328), (537, 328, 536), (328, 537, 326), (538, 326, 537), (326, 538, 327), (539, 327, 538), (327, 539, 329), (540, 329, 539), (329, 540, 330), (338, 330, 540), (336, 534, 335), (534, 336, 541), (337, 541, 336), (541, 337, 542), (338, 542, 337), (542, 338, 540), (543, 544, 341), (545, 341, 544), (341, 545, 342), (546, 342, 545), (342, 546, 344), (547, 344, 546), (344, 547, 346), (548, 346, 547), (346, 548, 348), (358, 348, 548), (549, 550, 551), (543, 551, 550), (551, 543, 350), (341, 350, 543), (552, 549, 551), (549, 552, 553), (366, 553, 552), (553, 366, 554), (365, 554, 366), (554, 365, 555), (363, 555, 365), (555, 363, 556), (361, 556, 363), (556, 361, 557), (358, 557, 361), (557, 358, 548), (558, 559, 560), (559, 558, 561), (562, 561, 558), (560, 563, 558), (564, 558, 563), (558, 564, 565), (558, 566, 567), (566, 558, 568), (565, 568, 558), (567, 569, 558), (570, 558, 569), (558, 570, 571), (562, 558, 571), (557, 548, 561), (547, 561, 548), (561, 547, 559), (546, 559, 547), (559, 546, 560), (545, 560, 546), (560, 545, 563), (544, 563, 545), (563, 544, 564), (543, 564, 544), (564, 543, 565), (568, 565, 543), (562, 557, 561), (557, 562, 556), (571, 556, 562), (556, 571, 555), (570, 555, 571), (555, 570, 554), (569, 554, 570), (554, 569, 553), (567, 553, 569), (553, 567, 549), (566, 549, 567), (549, 566, 550), (568, 550, 566), (550, 568, 543), (441, 443, 572), (573, 572, 443), (572, 573, 574), (575, 574, 573), (574, 575, 355), (356, 355, 575), (441, 369, 368), (369, 441, 408), (572, 408, 441), (394, 441, 368), (441, 394, 439), (393, 439, 394), (439, 393, 437), (410, 437, 393), (437, 410, 460), (462, 437, 460), (437, 462, 451), (450, 451, 462), (462, 467, 450), (466, 450, 467), (450, 466, 576), (450, 576, 447), (577, 447, 576), (447, 577, 446), (573, 446, 577), (446, 573, 443), (577, 578, 573), (579, 573, 578), (573, 579, 580), (573, 580, 575), (356, 575, 580), (574, 408, 572), (408, 574, 414), (355, 414, 574), (581, 582, 398), (583, 398, 582), (398, 583, 399), (584, 399, 583), (399, 584, 411), (585, 411, 584), (411, 585, 412), (586, 412, 585), (412, 586, 413), (587, 413, 586), (413, 587, 401), (588, 401, 587), (401, 588, 400), (395, 400, 588), (589, 395, 588), (395, 589, 396), (590, 396, 589), (396, 590, 397), (581, 397, 590), (397, 581, 398), (308, 588, 587), (588, 308, 589), (306, 589, 308), (589, 306, 590), (304, 590, 306), (590, 304, 581), (302, 581, 304), (581, 302, 582), (301, 582, 302), (582, 301, 583), (303, 583, 301), (583, 303, 305), (583, 305, 584), (307, 584, 305), (584, 307, 585), (309, 585, 307), (585, 309, 586), (310, 586, 309), (586, 310, 587), (308, 587, 310), (592, 593, 591), (593, 594, 595), (598, 597, 596), (599, 598, 600), (602, 603, 601), (603, 604, 605), (608, 607, 606), (609, 608, 610), (612, 613, 611), (613, 614, 615), (618, 617, 616), (619, 618, 620), (622, 623, 621), (623, 624, 625), (628, 627, 626), (629, 628, 630), (632, 633, 631), (633, 634, 635), (638, 637, 636), (639, 638, 640), (642, 643, 641), (643, 644, 645), (648, 647, 646), (649, 648, 650), (652, 653, 651), (653, 654, 655), (658, 657, 656), (659, 658, 660), (662, 663, 661), (663, 664, 665), (668, 667, 666), (669, 668, 670)])
me_part_29.polygons.foreach_set('use_smooth', [True] * 1042)
me_part_29.polygons.foreach_set('material_index', [1, 1, 1, 1, 1, 1, 1, 1, 1, 1, 1, 1, 1, 1, 1, 1, 1, 1, 1, 1, 1, 1, 1, 1, 1, 1, 1, 1, 1, 1, 1, 1, 1, 1, 1, 1, 1, 1, 1, 1, 1, 1, 1, 1, 1, 1, 1, 1, 1, 1, 1, 1, 1, 1, 1, 1, 1, 1, 1, 1, 1, 1, 1, 1, 1, 1, 1, 1, 1, 1, 1, 1, 1, 1, 1, 1, 1, 1, 1, 1, 1, 1, 1, 1, 2, 2, 2, 2, 2, 2, 2, 2, 2, 2, 2, 2, 2, 2, 2, 2, 2, 2, 2, 2, 2, 2, 2, 2, 2, 2, 2, 2, 2, 2, 2, 2, 2, 2, 2, 2, 2, 2, 2, 2, 2, 2, 2, 2, 2, 2, 2, 2, 2, 2, 2, 2, 2, 2, 2, 2, 2, 2, 2, 2, 2, 2, 2, 2, 2, 2, 2, 2, 2, 2, 2, 2, 2, 2, 2, 2, 2, 2, 2, 2, 2, 2, 2, 2, 0, 0, 0, 0, 0, 0, 0, 0, 0, 0, 0, 0, 0, 0, 0, 0, 0, 0, 0, 0, 0, 0, 0, 0, 0, 0, 0, 0, 0, 0, 0, 0, 0, 0, 0, 0, 0, 0, 0, 0, 0, 0, 0, 0, 0, 0, 0, 0, 0, 0, 0, 0, 0, 0, 0, 0, 0, 0, 0, 0, 0, 0, 0, 0, 0, 0, 0, 0, 0, 0, 0, 0, 0, 0, 0, 0, 0, 0, 0, 0, 0, 0, 0, 0, 0, 0, 0, 0, 0, 0, 0, 0, 0, 0, 0, 0, 0, 0, 0, 0, 0, 0, 0, 0, 0, 0, 0, 0, 0, 0, 0, 0, 0, 0, 0, 0, 0, 0, 0, 0, 0, 0, 0, 0, 0, 0, 0, 0, 0, 0, 0, 0, 0, 0, 0, 0, 0, 0, 0, 0, 0, 0, 0, 0, 0, 0, 0, 0, 0, 0, 0, 0, 0, 0, 0, 0, 0, 0, 0, 0, 0, 0, 0, 0, 0, 0, 0, 0, 0, 0, 0, 0, 0, 0, 0, 0, 0, 0, 0, 0, 0, 0, 0, 0, 0, 0, 0, 0, 0, 0, 0, 0, 0, 0, 0, 0, 0, 0, 0, 0, 0, 0, 0, 0, 0, 0, 0, 0, 0, 0, 0, 0, 0, 0, 0, 0, 0, 0, 0, 0, 0, 0, 0, 0, 0, 0, 0, 0, 0, 0, 0, 0, 0, 0, 0, 0, 0, 0, 0, 0, 0, 0, 0, 0, 0, 0, 0, 0, 0, 0, 0, 0, 0, 0, 0, 0, 0, 0, 0, 0, 0, 0, 0, 0, 0, 0, 0, 0, 0, 0, 0, 0, 0, 0, 0, 0, 0, 0, 0, 0, 0, 0, 0, 0, 0, 0, 0, 0, 0, 0, 0, 0, 0, 0, 0, 0, 0, 0, 0, 0, 0, 0, 0, 0, 0, 0, 0, 0, 0, 0, 0, 0, 0, 0, 0, 0, 0, 0, 0, 0, 0, 0, 0, 0, 0, 0, 0, 0, 0, 0, 0, 0, 0, 0, 0, 0, 0, 0, 0, 0, 0, 0, 0, 0, 0, 0, 0, 0, 0, 0, 0, 0, 0, 0, 0, 0, 0, 0, 0, 0, 0, 0, 0, 0, 0, 0, 0, 0, 0, 0, 0, 0, 0, 0, 0, 0, 0, 0, 0, 0, 0, 0, 0, 0, 0, 0, 0, 0, 0, 0, 0, 0, 0, 0, 0, 0, 0, 0, 0, 0, 0, 0, 0, 0, 0, 0, 0, 0, 0, 0, 0, 0, 0, 0, 0, 0, 0, 0, 0, 0, 0, 0, 0, 0, 0, 0, 0, 0, 0, 0, 0, 0, 0, 0, 0, 0, 0, 0, 0, 0, 0, 0, 0, 0, 0, 0, 0, 0, 0, 0, 0, 0, 0, 0, 0, 0, 0, 0, 0, 0, 0, 0, 0, 0, 0, 0, 0, 0, 0, 0, 0, 0, 0, 0, 0, 0, 0, 0, 0, 0, 0, 0, 0, 0, 0, 0, 0, 0, 0, 0, 0, 0, 0, 0, 0, 0, 0, 0, 0, 0, 0, 0, 0, 0, 0, 0, 0, 0, 0, 0, 0, 0, 0, 0, 0, 0, 0, 0, 0, 0, 0, 0, 0, 0, 0, 0, 0, 0, 0, 0, 0, 0, 0, 0, 0, 0, 0, 0, 0, 0, 0, 0, 0, 0, 0, 0, 0, 0, 0, 0, 0, 0, 0, 0, 0, 0, 0, 0, 0, 0, 0, 0, 0, 0, 0, 0, 0, 0, 0, 0, 0, 0, 0, 0, 0, 0, 0, 0, 0, 0, 0, 0, 0, 0, 0, 0, 0, 0, 0, 0, 0, 0, 0, 0, 0, 0, 0, 0, 0, 0, 0, 0, 0, 0, 0, 0, 0, 0, 0, 0, 0, 0, 0, 0, 0, 0, 0, 0, 0, 0, 0, 0, 0, 0, 0, 0, 0, 0, 0, 0, 0, 0, 0, 0, 0, 0, 0, 0, 0, 0, 0, 0, 0, 0, 0, 0, 0, 0, 0, 0, 0, 0, 0, 0, 0, 0, 0, 0, 0, 0, 0, 0, 0, 0, 0, 0, 0, 0, 0, 0, 0, 0, 0, 0, 0, 0, 0, 0, 0, 0, 0, 0, 0, 0, 0, 0, 0, 0, 0, 0, 0, 0, 0, 0, 0, 0, 0, 0, 0, 0, 0, 0, 0, 0, 0, 0, 0, 0, 0, 0, 0, 0, 0, 0, 0, 0, 0, 0, 0, 0, 0, 0, 0, 0, 0, 0, 0, 0, 0, 0, 0, 0, 0, 0, 0, 0, 0, 0, 0, 0, 0, 0, 0, 0, 0, 0, 0, 0, 0, 0, 0, 0, 0, 0, 0, 0, 0, 0, 0, 0, 0, 0, 0, 0, 0, 0, 0, 0, 0, 0, 0, 0, 0, 0, 0, 0, 0, 0, 0, 0, 0, 0, 0, 0, 0, 0, 0, 0, 0, 0, 0, 0, 0, 0, 0, 0, 0, 0, 0, 0, 0, 0, 0, 0, 0, 0, 0, 0, 0, 0, 0, 0, 0, 0, 0, 0, 0, 0, 0, 0, 0, 0, 0, 0, 0, 0, 0, 0, 0, 0, 0, 0, 0, 0, 0, 0, 0, 0, 0, 0, 0, 0, 0, 0, 0, 0, 0, 0, 0, 0, 0, 0, 0, 0, 0, 0, 0, 0, 0, 0, 0, 0, 0, 0, 0, 0, 0, 0, 0, 0, 0, 0, 0, 0])
_uv = me_part_29.uv_layers.new(name='UVTex')
_uv.uv.foreach_set('vector', [0.7853, 0.3916, 0.7837, 0.3959, 0.7788, 0.3948, 0.7837, 0.3959, 0.7853, 0.3916, 0.7896, 0.3959, 0.7896, 0.3959, 0.7853, 0.3916, 0.7888, 0.3916, 0.7896, 0.3959, 0.7888, 0.3916, 0.794, 0.3938, 0.7913, 0.3904, 0.794, 0.3938, 0.7888, 0.3916, 0.794, 0.3938, 0.7913, 0.3904, 0.7973, 0.3898, 0.7932, 0.388, 0.7973, 0.3898, 0.7913, 0.3904, 0.7973, 0.3898, 0.7932, 0.388, 0.7986, 0.3854, 0.794, 0.3849, 0.7986, 0.3854, 0.7932, 0.388, 0.7986, 0.3854, 0.794, 0.3849, 0.7978, 0.3798, 0.7935, 0.3816, 0.7978, 0.3798, 0.794, 0.3849, 0.7978, 0.3798, 0.7935, 0.3816, 0.7913, 0.3786, 0.7875, 0.3848, 0.7913, 0.3786, 0.7935, 0.3816, 0.7913, 0.3786, 0.7875, 0.3848, 0.788, 0.3775, 0.784, 0.3784, 0.788, 0.3775, 0.7875, 0.3848, 0.788, 0.3775, 0.784, 0.3784, 0.7884, 0.3736, 0.7814, 0.3743, 0.7884, 0.3736, 0.784, 0.3784, 0.7814, 0.3743, 0.784, 0.3784, 0.7767, 0.3784, 0.7817, 0.381, 0.7767, 0.3784, 0.784, 0.3784, 0.7767, 0.3784, 0.7817, 0.381, 0.7763, 0.3844, 0.781, 0.3843, 0.7763, 0.3844, 0.7817, 0.381, 0.7763, 0.3844, 0.781, 0.3843, 0.7816, 0.3881, 0.7875, 0.3848, 0.7816, 0.3881, 0.781, 0.3843, 0.7816, 0.3881, 0.7875, 0.3848, 0.783, 0.3904, 0.7853, 0.3916, 0.783, 0.3904, 0.7875, 0.3848, 0.783, 0.3904, 0.7853, 0.3916, 0.7788, 0.3948, 0.7875, 0.3848, 0.7817, 0.381, 0.784, 0.3784, 0.7817, 0.381, 0.7875, 0.3848, 0.781, 0.3843, 0.7774, 0.3898, 0.783, 0.3904, 0.7788, 0.3948, 0.783, 0.3904, 0.7774, 0.3898, 0.7816, 0.3881, 0.7763, 0.3844, 0.7816, 0.3881, 0.7774, 0.3898, 0.7939, 0.3747, 0.788, 0.3775, 0.7884, 0.3736, 0.788, 0.3775, 0.7939, 0.3747, 0.7913, 0.3786, 0.7978, 0.3798, 0.7913, 0.3786, 0.7939, 0.3747, 0.7935, 0.3816, 0.794, 0.3849, 0.7875, 0.3848, 0.7932, 0.388, 0.7875, 0.3848, 0.794, 0.3849, 0.7875, 0.3848, 0.7932, 0.388, 0.7913, 0.3904, 0.7913, 0.3904, 0.7888, 0.3916, 0.7875, 0.3848, 0.7853, 0.3916, 0.7875, 0.3848, 0.7888, 0.3916, 0.7903, 0.3904, 0.792, 0.3938, 0.7877, 0.3948, 0.792, 0.3938, 0.7903, 0.3904, 0.7961, 0.3917, 0.7923, 0.3892, 0.7961, 0.3917, 0.7903, 0.3904, 0.7961, 0.3917, 0.7923, 0.3892, 0.7982, 0.3875, 0.7935, 0.3868, 0.7982, 0.3875, 0.7923, 0.3892, 0.7982, 0.3875, 0.7935, 0.3868, 0.7984, 0.383, 0.7931, 0.3834, 0.7984, 0.383, 0.7935, 0.3868, 0.7984, 0.383, 0.7931, 0.3834, 0.7935, 0.3816, 0.7875, 0.3848, 0.7935, 0.3816, 0.7931, 0.3834, 0.7935, 0.3816, 0.7875, 0.3848, 0.7913, 0.3786, 0.7883, 0.379, 0.7913, 0.3786, 0.7875, 0.3848, 0.7913, 0.3786, 0.7883, 0.379, 0.7939, 0.3747, 0.7884, 0.3736, 0.7939, 0.3747, 0.7883, 0.379, 0.7853, 0.3916, 0.784, 0.3946, 0.7801, 0.3934, 0.784, 0.3946, 0.7853, 0.3916, 0.7877, 0.3948, 0.7875, 0.391, 0.7877, 0.3948, 0.7853, 0.3916, 0.7877, 0.3948, 0.7875, 0.391, 0.7903, 0.3904, 0.7875, 0.3848, 0.7903, 0.3904, 0.7875, 0.391, 0.7903, 0.3904, 0.7875, 0.3848, 0.7923, 0.3892, 0.7935, 0.3868, 0.7923, 0.3892, 0.7875, 0.3848, 0.7857, 0.3789, 0.7846, 0.3745, 0.7884, 0.3736, 0.7846, 0.3745, 0.7857, 0.3789, 0.7793, 0.3769, 0.7817, 0.381, 0.7793, 0.3769, 0.7857, 0.3789, 0.7793, 0.3769, 0.7817, 0.381, 0.7763, 0.3808, 0.7809, 0.3826, 0.7763, 0.3808, 0.7817, 0.381, 0.7763, 0.3808, 0.7809, 0.3826, 0.7763, 0.3844, 0.7804, 0.3854, 0.7763, 0.3844, 0.7809, 0.3826, 0.7763, 0.3844, 0.7804, 0.3854, 0.7816, 0.3881, 0.7875, 0.3848, 0.7816, 0.3881, 0.7804, 0.3854, 0.7816, 0.3881, 0.7875, 0.3848, 0.783, 0.3904, 0.7853, 0.3916, 0.783, 0.3904, 0.7875, 0.3848, 0.783, 0.3904, 0.7853, 0.3916, 0.7801, 0.3934, 0.7884, 0.3736, 0.7883, 0.379, 0.7857, 0.3789, 0.7875, 0.3848, 0.7857, 0.3789, 0.7883, 0.379, 0.7857, 0.3789, 0.7875, 0.3848, 0.7817, 0.381, 0.7809, 0.3826, 0.7817, 0.381, 0.7875, 0.3848, 0.7804, 0.3854, 0.7809, 0.3826, 0.7875, 0.3848, 0.7774, 0.3898, 0.783, 0.3904, 0.7801, 0.3934, 0.783, 0.3904, 0.7774, 0.3898, 0.7816, 0.3881, 0.7763, 0.3844, 0.7816, 0.3881, 0.7774, 0.3898, 0.7978, 0.3798, 0.7913, 0.3786, 0.7939, 0.3747, 0.7913, 0.3786, 0.7978, 0.3798, 0.7935, 0.3816, 0.7984, 0.383, 0.7935, 0.3816, 0.7978, 0.3798, 0.7875, 0.391, 0.7853, 0.3916, 0.7875, 0.3848, 0.7931, 0.3834, 0.7935, 0.3868, 0.7875, 0.3848, 0.7883, 0.379, 0.7939, 0.3747, 0.7884, 0.3736, 0.7939, 0.3747, 0.7883, 0.379, 0.7913, 0.3786, 0.7913, 0.3786, 0.7883, 0.379, 0.7875, 0.3848, 0.7913, 0.3786, 0.7875, 0.3848, 0.7935, 0.3816, 0.7931, 0.3834, 0.7935, 0.3816, 0.7875, 0.3848, 0.7935, 0.3816, 0.7931, 0.3834, 0.7984, 0.383, 0.7935, 0.3868, 0.7984, 0.383, 0.7931, 0.3834, 0.7984, 0.383, 0.7935, 0.3868, 0.7982, 0.3875, 0.7923, 0.3892, 0.7982, 0.3875, 0.7935, 0.3868, 0.7982, 0.3875, 0.7923, 0.3892, 0.7961, 0.3917, 0.7903, 0.3904, 0.7961, 0.3917, 0.7923, 0.3892, 0.7961, 0.3917, 0.7903, 0.3904, 0.792, 0.3938, 0.7877, 0.3948, 0.792, 0.3938, 0.7903, 0.3904, 0.7809, 0.3826, 0.7763, 0.3808, 0.7763, 0.3844, 0.7763, 0.3808, 0.7809, 0.3826, 0.7817, 0.381, 0.7875, 0.3848, 0.7817, 0.381, 0.7809, 0.3826, 0.7817, 0.381, 0.7875, 0.3848, 0.7857, 0.3789, 0.7883, 0.379, 0.7857, 0.3789, 0.7875, 0.3848, 0.7857, 0.3789, 0.7883, 0.379, 0.7884, 0.3736, 0.7875, 0.3848, 0.7809, 0.3826, 0.7804, 0.3854, 0.7763, 0.3844, 0.7804, 0.3854, 0.7809, 0.3826, 0.7804, 0.3854, 0.7763, 0.3844, 0.7816, 0.3881, 0.7774, 0.3898, 0.7816, 0.3881, 0.7763, 0.3844, 0.7816, 0.3881, 0.7774, 0.3898, 0.783, 0.3904, 0.7801, 0.3934, 0.783, 0.3904, 0.7774, 0.3898, 0.783, 0.3904, 0.7801, 0.3934, 0.7853, 0.3916, 0.784, 0.3946, 0.7853, 0.3916, 0.7801, 0.3934, 0.7853, 0.3916, 0.784, 0.3946, 0.7877, 0.3948, 0.7804, 0.3854, 0.7816, 0.3881, 0.7875, 0.3848, 0.783, 0.3904, 0.7875, 0.3848, 0.7816, 0.3881, 0.7875, 0.3848, 0.783, 0.3904, 0.7853, 0.3916, 0.7875, 0.391, 0.7853, 0.3916, 0.7877, 0.3948, 0.7853, 0.3916, 0.7875, 0.391, 0.7875, 0.3848, 0.7903, 0.3904, 0.7875, 0.3848, 0.7875, 0.391, 0.7875, 0.3848, 0.7903, 0.3904, 0.7923, 0.3892, 0.7903, 0.3904, 0.7875, 0.391, 0.7877, 0.3948, 0.7763, 0.3808, 0.7817, 0.381, 0.7793, 0.3769, 0.7857, 0.3789, 0.7793, 0.3769, 0.7817, 0.381, 0.7793, 0.3769, 0.7857, 0.3789, 0.7846, 0.3745, 0.7884, 0.3736, 0.7846, 0.3745, 0.7857, 0.3789, 0.7939, 0.3747, 0.7913, 0.3786, 0.7978, 0.3798, 0.7935, 0.3816, 0.7978, 0.3798, 0.7913, 0.3786, 0.7978, 0.3798, 0.7935, 0.3816, 0.7984, 0.383, 0.7875, 0.3848, 0.7935, 0.3868, 0.7931, 0.3834, 0.7935, 0.3868, 0.7875, 0.3848, 0.7923, 0.3892, 0.784, 0.3784, 0.7884, 0.3736, 0.7814, 0.3743, 0.7884, 0.3736, 0.784, 0.3784, 0.788, 0.3775, 0.7875, 0.3848, 0.788, 0.3775, 0.784, 0.3784, 0.788, 0.3775, 0.7875, 0.3848, 0.7913, 0.3786, 0.7935, 0.3816, 0.7913, 0.3786, 0.7875, 0.3848, 0.7913, 0.3786, 0.7935, 0.3816, 0.7978, 0.3798, 0.794, 0.3849, 0.7978, 0.3798, 0.7935, 0.3816, 0.7978, 0.3798, 0.794, 0.3849, 0.7986, 0.3854, 0.7932, 0.388, 0.7986, 0.3854, 0.794, 0.3849, 0.7986, 0.3854, 0.7932, 0.388, 0.7973, 0.3898, 0.7913, 0.3904, 0.7973, 0.3898, 0.7932, 0.388, 0.7973, 0.3898, 0.7913, 0.3904, 0.794, 0.3938, 0.7888, 0.3916, 0.794, 0.3938, 0.7913, 0.3904, 0.794, 0.3938, 0.7888, 0.3916, 0.7896, 0.3959, 0.7853, 0.3916, 0.7896, 0.3959, 0.7888, 0.3916, 0.7896, 0.3959, 0.7853, 0.3916, 0.7837, 0.3959, 0.7788, 0.3948, 0.7837, 0.3959, 0.7853, 0.3916, 0.7767, 0.3784, 0.784, 0.3784, 0.7814, 0.3743, 0.784, 0.3784, 0.7767, 0.3784, 0.7817, 0.381, 0.7763, 0.3844, 0.7817, 0.381, 0.7767, 0.3784, 0.7817, 0.381, 0.7763, 0.3844, 0.781, 0.3843, 0.7816, 0.3881, 0.781, 0.3843, 0.7763, 0.3844, 0.781, 0.3843, 0.7816, 0.3881, 0.7875, 0.3848, 0.783, 0.3904, 0.7875, 0.3848, 0.7816, 0.3881, 0.7875, 0.3848, 0.783, 0.3904, 0.7853, 0.3916, 0.7788, 0.3948, 0.7853, 0.3916, 0.783, 0.3904, 0.784, 0.3784, 0.7817, 0.381, 0.7875, 0.3848, 0.781, 0.3843, 0.7875, 0.3848, 0.7817, 0.381, 0.7788, 0.3948, 0.783, 0.3904, 0.7774, 0.3898, 0.7816, 0.3881, 0.7774, 0.3898, 0.783, 0.3904, 0.7774, 0.3898, 0.7816, 0.3881, 0.7763, 0.3844, 0.7884, 0.3736, 0.788, 0.3775, 0.7939, 0.3747, 0.7913, 0.3786, 0.7939, 0.3747, 0.788, 0.3775, 0.7939, 0.3747, 0.7913, 0.3786, 0.7978, 0.3798, 0.7913, 0.3904, 0.7932, 0.388, 0.7875, 0.3848, 0.794, 0.3849, 0.7875, 0.3848, 0.7932, 0.388, 0.7875, 0.3848, 0.794, 0.3849, 0.7935, 0.3816, 0.7913, 0.3904, 0.7875, 0.3848, 0.7888, 0.3916, 0.7853, 0.3916, 0.7888, 0.3916, 0.7875, 0.3848, 0.2488, 0.7996, 0.2038, 0.8143, 0.2284, 0.8143, 0.2038, 0.8143, 0.2488, 0.7996, 0.1818, 0.7996, 0.1818, 0.7996, 0.2488, 0.7996, 0.2587, 0.7727, 0.1818, 0.7996, 0.2587, 0.7727, 0.1712, 0.7727, 0.2487, 0.7492, 0.1712, 0.7727, 0.2587, 0.7727, 0.1712, 0.7727, 0.2487, 0.7492, 0.1798, 0.7492, 0.2283, 0.7322, 0.1798, 0.7492, 0.2487, 0.7492, 0.1798, 0.7492, 0.2283, 0.7322, 0.2037, 0.7322, 0.1556, 0.8126, 0.0646, 0.8126, 0.1595, 0.7926, 0.0555, 0.7925, 0.1595, 0.7926, 0.0646, 0.8126, 0.1595, 0.7926, 0.0555, 0.7925, 0.0761, 0.7717, 0.0761, 0.7717, 0.1413, 0.7717, 0.1595, 0.7926, 0.1679, 0.8293, 0.1612, 0.8575, 0.1556, 0.8126, 0.1436, 0.8774, 0.1556, 0.8126, 0.1612, 0.8575, 0.1556, 0.8126, 0.1436, 0.8774, 0.1241, 0.8844, 0.1241, 0.8844, 0.1053, 0.8854, 0.1556, 0.8126, 0.0802, 0.8796, 0.1556, 0.8126, 0.1053, 0.8854, 0.1556, 0.8126, 0.0802, 0.8796, 0.0627, 0.8677, 0.0627, 0.8677, 0.0518, 0.8433, 0.1556, 0.8126, 0.0511, 0.8169, 0.1556, 0.8126, 0.0518, 0.8433, 0.1556, 0.8126, 0.0511, 0.8169, 0.0646, 0.8126, 0.9638, 0.6744, 0.9553, 0.6822, 0.9573, 0.6744, 0.9553, 0.6822, 0.9638, 0.6744, 0.963, 0.6843, 0.9727, 0.6745, 0.963, 0.6843, 0.9638, 0.6744, 0.963, 0.6843, 0.9727, 0.6745, 0.9729, 0.6818, 0.9819, 0.6795, 0.9729, 0.6818, 0.9727, 0.6745, 0.963, 0.6843, 0.9553, 0.6863, 0.9553, 0.6822, 0.9469, 0.6888, 0.9553, 0.6822, 0.9553, 0.6863, 0.9553, 0.6822, 0.9469, 0.6888, 0.947, 0.6837, 0.9446, 0.69, 0.947, 0.6837, 0.9469, 0.6888, 0.947, 0.6837, 0.9446, 0.69, 0.947, 0.6837, 0.9446, 0.69, 0.947, 0.6837, 0.9446, 0.69, 0.947, 0.6837, 0.9446, 0.69, 0.9491, 0.6897, 0.947, 0.6837, 0.9491, 0.6897, 0.9553, 0.6822, 0.9575, 0.6878, 0.9553, 0.6822, 0.9491, 0.6897, 0.9553, 0.6822, 0.9575, 0.6878, 0.9573, 0.6744, 0.9676, 0.6842, 0.9573, 0.6744, 0.9575, 0.6878, 0.9573, 0.6744, 0.9676, 0.6842, 0.968, 0.6745, 0.9783, 0.6811, 0.968, 0.6745, 0.9676, 0.6842, 0.968, 0.6745, 0.9783, 0.6811, 0.9774, 0.6746, 0.9856, 0.6791, 0.9774, 0.6746, 0.9783, 0.6811, 0.9774, 0.6746, 0.9856, 0.6791, 0.9841, 0.6746, 0.9881, 0.6783, 0.9841, 0.6746, 0.9856, 0.6791, 0.9841, 0.6746, 0.9881, 0.6783, 0.9864, 0.6746, 0.9881, 0.6783, 0.9864, 0.6746, 0.9881, 0.6783, 0.9864, 0.6746, 0.9881, 0.6783, 0.9864, 0.6746, 0.9841, 0.6746, 0.9864, 0.6746, 0.9881, 0.6783, 0.9856, 0.6791, 0.9841, 0.6746, 0.9881, 0.6783, 0.9841, 0.6746, 0.9856, 0.6791, 0.9808, 0.6746, 0.9819, 0.6795, 0.9808, 0.6746, 0.9856, 0.6791, 0.9808, 0.6746, 0.9819, 0.6795, 0.9727, 0.6745, 0.9305, 0.087, 0.9404, 0.086, 0.9266, 0.084, 0.9404, 0.086, 0.9305, 0.087, 0.9392, 0.0942, 0.9325, 0.0938, 0.9392, 0.0942, 0.9305, 0.087, 0.9392, 0.0942, 0.9325, 0.0938, 0.9349, 0.1016, 0.9321, 0.1009, 0.9349, 0.1016, 0.9325, 0.0938, 0.9349, 0.1016, 0.9321, 0.1009, 0.9302, 0.1075, 0.9326, 0.1114, 0.9349, 0.1016, 0.9302, 0.1075, 0.0915, 0.6499, 0.0956, 0.6283, 0.0913, 0.6278, 0.0956, 0.6283, 0.0915, 0.6499, 0.0954, 0.6502, 0.0952, 0.6628, 0.0954, 0.6502, 0.0915, 0.6499, 0.0915, 0.6499, 0.0916, 0.6548, 0.0952, 0.6628, 0.0901, 0.6686, 0.0952, 0.6628, 0.0916, 0.6548, 0.0952, 0.6628, 0.0901, 0.6686, 0.0951, 0.6784, 0.0875, 0.6791, 0.0951, 0.6784, 0.0901, 0.6686, 0.9302, 0.1075, 0.927, 0.1123, 0.9326, 0.1114, 0.9266, 0.084, 0.9061, 0.0806, 0.9212, 0.0852, 0.9079, 0.0834, 0.9212, 0.0852, 0.9061, 0.0806, 0.9212, 0.0852, 0.9079, 0.0834, 0.9174, 0.0903, 0.911, 0.0967, 0.9174, 0.0903, 0.9079, 0.0834, 0.9174, 0.0903, 0.911, 0.0967, 0.9155, 0.0973, 0.9124, 0.105, 0.9155, 0.0973, 0.911, 0.0967, 0.9155, 0.0973, 0.9124, 0.105, 0.9152, 0.1055, 0.913, 0.1103, 0.9152, 0.1055, 0.9124, 0.105, 0.9152, 0.1055, 0.913, 0.1103, 0.9162, 0.1107, 0.6216, 0.5414, 0.6216, 0.5445, 0.5698, 0.5411, 0.5698, 0.5445, 0.5698, 0.5411, 0.6216, 0.5445, 0.5698, 0.5411, 0.5698, 0.5445, 0.518, 0.5408, 0.518, 0.5445, 0.518, 0.5408, 0.5698, 0.5445, 0.518, 0.5408, 0.518, 0.5445, 0.4756, 0.5408, 0.3911, 0.5445, 0.4756, 0.5408, 0.518, 0.5445, 0.4756, 0.5408, 0.3911, 0.5445, 0.3917, 0.5432, 0.3386, 0.5445, 0.3917, 0.5432, 0.3911, 0.5445, 0.3917, 0.5432, 0.3386, 0.5445, 0.3418, 0.5437, 0.3211, 0.5429, 0.3418, 0.5437, 0.3386, 0.5445, 0.3418, 0.5437, 0.3211, 0.5429, 0.3195, 0.5415, 0.4265, 0.5413, 0.4756, 0.5408, 0.3917, 0.5432, 0.4756, 0.5408, 0.4265, 0.5413, 0.4606, 0.5365, 0.4349, 0.533, 0.4606, 0.5365, 0.4265, 0.5413, 0.4606, 0.5365, 0.4349, 0.533, 0.4539, 0.527, 0.438, 0.5209, 0.4539, 0.527, 0.4349, 0.533, 0.4539, 0.527, 0.438, 0.5209, 0.4601, 0.5087, 0.3911, 0.5168, 0.4601, 0.5087, 0.438, 0.5209, 0.4601, 0.5087, 0.3911, 0.5168, 0.4754, 0.4808, 0.3885, 0.4809, 0.4754, 0.4808, 0.3911, 0.5168, 0.4265, 0.5413, 0.3917, 0.5432, 0.3917, 0.5414, 0.3418, 0.5437, 0.3917, 0.5414, 0.3917, 0.5432, 0.3917, 0.5414, 0.3418, 0.5437, 0.3419, 0.5415, 0.3195, 0.5415, 0.3419, 0.5415, 0.3418, 0.5437, 0.4754, 0.4808, 0.487, 0.4869, 0.4727, 0.4957, 0.487, 0.4869, 0.4754, 0.4808, 0.5015, 0.4815, 0.5015, 0.4815, 0.5015, 0.4815, 0.4754, 0.4808, 0.5015, 0.4815, 0.5015, 0.4815, 0.5698, 0.4816, 0.5698, 0.4816, 0.5698, 0.4816, 0.5015, 0.4815, 0.5698, 0.4816, 0.5698, 0.4816, 0.6216, 0.4816, 0.6216, 0.4806, 0.6216, 0.4816, 0.5698, 0.4816, 0.4727, 0.4957, 0.4601, 0.5087, 0.4754, 0.4808, 0.3195, 0.5444, 0.3211, 0.5429, 0.3386, 0.5445, 0.3213, 0.5513, 0.3215, 0.5472, 0.3379, 0.5513, 0.3387, 0.5471, 0.3379, 0.5513, 0.3215, 0.5472, 0.3379, 0.5513, 0.3387, 0.5471, 0.3613, 0.5512, 0.3917, 0.5469, 0.3613, 0.5512, 0.3387, 0.5471, 0.3613, 0.5512, 0.3917, 0.5469, 0.3793, 0.5512, 0.4227, 0.5511, 0.3793, 0.5512, 0.3917, 0.5469, 0.3386, 0.5445, 0.3215, 0.5472, 0.3195, 0.5444, 0.3215, 0.5472, 0.3386, 0.5445, 0.3387, 0.5471, 0.3911, 0.5445, 0.3387, 0.5471, 0.3386, 0.5445, 0.3387, 0.5471, 0.3911, 0.5445, 0.3917, 0.5469, 0.5165, 0.5468, 0.3917, 0.5469, 0.3911, 0.5445, 0.3917, 0.5469, 0.5165, 0.5468, 0.4878, 0.5504, 0.518, 0.5504, 0.4878, 0.5504, 0.5165, 0.5468, 0.518, 0.5445, 0.5165, 0.5468, 0.3911, 0.5445, 0.5165, 0.5468, 0.518, 0.5445, 0.5698, 0.5469, 0.5698, 0.5445, 0.5698, 0.5469, 0.518, 0.5445, 0.5698, 0.5469, 0.5698, 0.5445, 0.6216, 0.5469, 0.6216, 0.5445, 0.6216, 0.5469, 0.5698, 0.5445, 0.6216, 0.5469, 0.6216, 0.5505, 0.5698, 0.5469, 0.5698, 0.5504, 0.5698, 0.5469, 0.6216, 0.5505, 0.5698, 0.5469, 0.5698, 0.5504, 0.5165, 0.5468, 0.518, 0.5504, 0.5165, 0.5468, 0.5698, 0.5504, 0.4878, 0.5504, 0.4227, 0.5511, 0.3917, 0.5469, 0.6135, 0.4829, 0.6135, 0.5365, 0.5698, 0.483, 0.5698, 0.5363, 0.5698, 0.483, 0.6135, 0.5365, 0.5698, 0.483, 0.5698, 0.5363, 0.5182, 0.4834, 0.518, 0.5363, 0.5182, 0.4834, 0.5698, 0.5363, 0.5182, 0.4834, 0.518, 0.5363, 0.4713, 0.5063, 0.463, 0.5284, 0.4713, 0.5063, 0.518, 0.5363, 0.4713, 0.5063, 0.481, 0.499, 0.5182, 0.4834, 0.4944, 0.4912, 0.5182, 0.4834, 0.481, 0.499, 0.518, 0.5363, 0.4645, 0.5306, 0.463, 0.5284, 0.4645, 0.5306, 0.518, 0.5363, 0.4756, 0.5354, 0.9331, 0.6795, 0.9332, 0.683, 0.9331, 0.6795, 0.9332, 0.683, 0.9331, 0.6795, 0.9334, 0.6941, 0.9334, 0.6923, 0.9334, 0.6941, 0.9331, 0.6795, 0.9332, 0.683, 0.9334, 0.6941, 0.9334, 0.6941, 0.9822, 0.6806, 0.9841, 0.6746, 0.9886, 0.6809, 0.9841, 0.6746, 0.9822, 0.6806, 0.9808, 0.6746, 0.9774, 0.6746, 0.9808, 0.6746, 0.9822, 0.6806, 0.9783, 0.6811, 0.9774, 0.6746, 0.9822, 0.6806, 0.9774, 0.6746, 0.9783, 0.6811, 0.9557, 0.675, 0.9553, 0.6863, 0.9557, 0.675, 0.9783, 0.6811, 0.9557, 0.675, 0.9553, 0.6863, 0.9492, 0.6759, 0.9483, 0.6874, 0.9492, 0.6759, 0.9553, 0.6863, 0.9492, 0.6759, 0.9483, 0.6874, 0.94, 0.6761, 0.9397, 0.69, 0.94, 0.6761, 0.9483, 0.6874, 0.94, 0.6761, 0.9397, 0.69, 0.9336, 0.6778, 0.9334, 0.6923, 0.9336, 0.6778, 0.9397, 0.69, 0.9336, 0.6778, 0.9334, 0.6923, 0.9331, 0.6795, 0.32, 0.5217, 0.3217, 0.5163, 0.342, 0.5209, 0.3392, 0.5167, 0.342, 0.5209, 0.3217, 0.5163, 0.342, 0.5209, 0.3392, 0.5167, 0.3917, 0.5209, 0.3911, 0.5168, 0.3917, 0.5209, 0.3392, 0.5167, 0.3917, 0.5209, 0.3911, 0.5168, 0.438, 0.5209, 0.3392, 0.5167, 0.3217, 0.5163, 0.341, 0.493, 0.325, 0.4809, 0.341, 0.493, 0.3217, 0.5163, 0.341, 0.493, 0.325, 0.4809, 0.3436, 0.4809, 0.341, 0.493, 0.3436, 0.4809, 0.3444, 0.4852, 0.3519, 0.4809, 0.3444, 0.4852, 0.3436, 0.4809, 0.5038, 0.4644, 0.5038, 0.4644, 0.5038, 0.4644, 0.5038, 0.4644, 0.5038, 0.4644, 0.5038, 0.4644, 0.9856, 0.6791, 0.9886, 0.6809, 0.9841, 0.6746, 0.9886, 0.6809, 0.9856, 0.6791, 0.9885, 0.683, 0.9843, 0.6799, 0.9885, 0.683, 0.9856, 0.6791, 0.9885, 0.683, 0.9843, 0.6799, 0.9885, 0.6848, 0.9843, 0.6799, 0.9885, 0.6848, 0.9843, 0.6799, 0.9885, 0.6848, 0.9843, 0.6799, 0.9862, 0.6831, 0.9862, 0.6831, 0.9885, 0.6848, 0.9885, 0.6848, 0.1294, 0.6478, 0.1453, 0.6499, 0.1477, 0.6435, 0.1453, 0.6499, 0.1294, 0.6478, 0.1298, 0.6529, 0.1095, 0.6559, 0.1298, 0.6529, 0.1294, 0.6478, 0.1298, 0.6529, 0.1095, 0.6559, 0.1126, 0.6601, 0.1095, 0.6895, 0.1126, 0.6601, 0.1095, 0.6559, 0.1126, 0.6601, 0.1095, 0.6895, 0.1125, 0.691, 0.1124, 0.7239, 0.1125, 0.691, 0.1095, 0.6895, 0.1095, 0.6895, 0.1094, 0.725, 0.1124, 0.7239, 0.1293, 0.7268, 0.1124, 0.7239, 0.1094, 0.725, 0.1124, 0.7239, 0.1293, 0.7268, 0.1297, 0.7256, 0.145, 0.7253, 0.1297, 0.7256, 0.1293, 0.7268, 0.1453, 0.6499, 0.1452, 0.6848, 0.1477, 0.6811, 0.145, 0.7253, 0.1477, 0.6811, 0.1452, 0.6848, 0.1477, 0.6811, 0.145, 0.7253, 0.146, 0.7272, 0.1293, 0.7268, 0.146, 0.7272, 0.145, 0.7253, 0.1477, 0.6435, 0.1453, 0.6499, 0.1477, 0.6811, 0.6216, 0.4602, 0.6216, 0.4806, 0.5698, 0.4602, 0.5698, 0.4816, 0.5698, 0.4602, 0.6216, 0.4806, 0.5698, 0.4602, 0.5698, 0.4816, 0.518, 0.4602, 0.5015, 0.4815, 0.518, 0.4602, 0.5698, 0.4816, 0.518, 0.4602, 0.5015, 0.4815, 0.4743, 0.4602, 0.4754, 0.4808, 0.4743, 0.4602, 0.5015, 0.4815, 0.4743, 0.4602, 0.4754, 0.4808, 0.3885, 0.4602, 0.3885, 0.4809, 0.3885, 0.4602, 0.4754, 0.4808, 0.3885, 0.4602, 0.3885, 0.4809, 0.3597, 0.4809, 0.3436, 0.4603, 0.3519, 0.4809, 0.3436, 0.4809, 0.3519, 0.4809, 0.3436, 0.4603, 0.3597, 0.4809, 0.3885, 0.4602, 0.3597, 0.4809, 0.3436, 0.4603, 0.3436, 0.4603, 0.3436, 0.4809, 0.325, 0.4607, 0.325, 0.4809, 0.325, 0.4607, 0.3436, 0.4809, 0.6216, 0.4816, 0.6135, 0.5365, 0.6135, 0.4829, 0.6135, 0.5365, 0.6216, 0.4816, 0.6216, 0.5393, 0.1782, 0.6225, 0.1576, 0.6288, 0.175, 0.6384, 0.158, 0.6431, 0.175, 0.6384, 0.1576, 0.6288, 0.175, 0.6384, 0.158, 0.6431, 0.1714, 0.6648, 0.1579, 0.6798, 0.1714, 0.6648, 0.158, 0.6431, 0.1714, 0.6648, 0.1579, 0.6798, 0.1712, 0.6787, 0.1712, 0.7304, 0.1712, 0.6787, 0.1579, 0.6798, 0.1579, 0.6798, 0.1578, 0.7295, 0.1712, 0.7304, 0.1578, 0.7438, 0.1712, 0.7304, 0.1578, 0.7295, 0.1712, 0.7304, 0.1578, 0.7438, 0.1712, 0.7469, 0.3195, 0.5415, 0.3217, 0.5384, 0.3419, 0.5415, 0.3425, 0.5385, 0.3419, 0.5415, 0.3217, 0.5384, 0.3419, 0.5415, 0.3425, 0.5385, 0.3909, 0.5387, 0.3914, 0.525, 0.3909, 0.5387, 0.3425, 0.5385, 0.3909, 0.5387, 0.3914, 0.525, 0.4314, 0.5328, 0.4346, 0.525, 0.4314, 0.5328, 0.3914, 0.525, 0.4314, 0.5328, 0.4346, 0.525, 0.438, 0.5209, 0.3914, 0.525, 0.438, 0.5209, 0.4346, 0.525, 0.438, 0.5209, 0.3914, 0.525, 0.3917, 0.5209, 0.342, 0.5209, 0.3917, 0.5209, 0.3914, 0.525, 0.3425, 0.5385, 0.3217, 0.5384, 0.3425, 0.5254, 0.3226, 0.5253, 0.3425, 0.5254, 0.3217, 0.5384, 0.3425, 0.5254, 0.3226, 0.5253, 0.342, 0.5209, 0.32, 0.5217, 0.342, 0.5209, 0.3226, 0.5253, 0.3914, 0.525, 0.3425, 0.5254, 0.342, 0.5209, 0.3425, 0.5254, 0.3914, 0.525, 0.3425, 0.5385, 0.3217, 0.5384, 0.32, 0.5217, 0.3226, 0.5253, 0.32, 0.5217, 0.3217, 0.5384, 0.3195, 0.5415, 0.3909, 0.5387, 0.3917, 0.5414, 0.3419, 0.5415, 0.3917, 0.5414, 0.3909, 0.5387, 0.4238, 0.5389, 0.4314, 0.5328, 0.4238, 0.5389, 0.3909, 0.5387, 0.4238, 0.5389, 0.4314, 0.5328, 0.4349, 0.533, 0.438, 0.5209, 0.4349, 0.533, 0.4314, 0.5328, 0.4238, 0.5389, 0.4265, 0.5413, 0.3917, 0.5414, 0.4265, 0.5413, 0.4238, 0.5389, 0.4349, 0.533, 0.341, 0.493, 0.3444, 0.5008, 0.3392, 0.5167, 0.3517, 0.5042, 0.3392, 0.5167, 0.3444, 0.5008, 0.3392, 0.5167, 0.3517, 0.5042, 0.3601, 0.5042, 0.3392, 0.5167, 0.3601, 0.5042, 0.3911, 0.5168, 0.3676, 0.5008, 0.3911, 0.5168, 0.3601, 0.5042, 0.3911, 0.5168, 0.3676, 0.5008, 0.3712, 0.493, 0.3885, 0.4809, 0.3676, 0.4852, 0.3597, 0.4809, 0.3676, 0.4852, 0.3885, 0.4809, 0.3712, 0.493, 0.3911, 0.5168, 0.3712, 0.493, 0.3885, 0.4809, 0.2284, 0.8143, 0.2038, 0.8143, 0.2488, 0.7996, 0.1818, 0.7996, 0.2488, 0.7996, 0.2038, 0.8143, 0.2488, 0.7996, 0.1818, 0.7996, 0.2587, 0.7727, 0.1712, 0.7727, 0.2587, 0.7727, 0.1818, 0.7996, 0.2587, 0.7727, 0.1712, 0.7727, 0.2487, 0.7492, 0.1798, 0.7492, 0.2487, 0.7492, 0.1712, 0.7727, 0.2487, 0.7492, 0.1798, 0.7492, 0.2283, 0.7322, 0.2037, 0.7322, 0.2283, 0.7322, 0.1798, 0.7492, 0.0761, 0.7717, 0.0555, 0.7925, 0.1595, 0.7926, 0.0646, 0.8126, 0.1595, 0.7926, 0.0555, 0.7925, 0.1595, 0.7926, 0.0646, 0.8126, 0.1556, 0.8126, 0.0761, 0.7717, 0.1595, 0.7926, 0.1413, 0.7717, 0.1241, 0.8844, 0.1436, 0.8774, 0.1556, 0.8126, 0.1612, 0.8575, 0.1556, 0.8126, 0.1436, 0.8774, 0.1556, 0.8126, 0.1612, 0.8575, 0.1679, 0.8293, 0.0627, 0.8677, 0.0802, 0.8796, 0.1556, 0.8126, 0.1053, 0.8854, 0.1556, 0.8126, 0.0802, 0.8796, 0.1556, 0.8126, 0.1053, 0.8854, 0.1241, 0.8844, 0.0646, 0.8126, 0.0511, 0.8169, 0.1556, 0.8126, 0.0518, 0.8433, 0.1556, 0.8126, 0.0511, 0.8169, 0.1556, 0.8126, 0.0518, 0.8433, 0.0627, 0.8677, 0.9727, 0.6745, 0.9729, 0.6818, 0.9819, 0.6795, 0.9729, 0.6818, 0.9727, 0.6745, 0.963, 0.6843, 0.9638, 0.6744, 0.963, 0.6843, 0.9727, 0.6745, 0.963, 0.6843, 0.9638, 0.6744, 0.9553, 0.6822, 0.9573, 0.6744, 0.9553, 0.6822, 0.9638, 0.6744, 0.9727, 0.6745, 0.9819, 0.6795, 0.9808, 0.6746, 0.9856, 0.6791, 0.9808, 0.6746, 0.9819, 0.6795, 0.9808, 0.6746, 0.9856, 0.6791, 0.9841, 0.6746, 0.9881, 0.6783, 0.9841, 0.6746, 0.9856, 0.6791, 0.9841, 0.6746, 0.9881, 0.6783, 0.9864, 0.6746, 0.9864, 0.6746, 0.9864, 0.6746, 0.9881, 0.6783, 0.947, 0.6837, 0.9446, 0.69, 0.9446, 0.69, 0.9446, 0.69, 0.947, 0.6837, 0.9491, 0.6897, 0.9553, 0.6822, 0.9491, 0.6897, 0.947, 0.6837, 0.9491, 0.6897, 0.9553, 0.6822, 0.9575, 0.6878, 0.9573, 0.6744, 0.9575, 0.6878, 0.9553, 0.6822, 0.9575, 0.6878, 0.9573, 0.6744, 0.9676, 0.6842, 0.968, 0.6745, 0.9676, 0.6842, 0.9573, 0.6744, 0.9676, 0.6842, 0.968, 0.6745, 0.9783, 0.6811, 0.9774, 0.6746, 0.9783, 0.6811, 0.968, 0.6745, 0.9783, 0.6811, 0.9774, 0.6746, 0.9856, 0.6791, 0.9841, 0.6746, 0.9856, 0.6791, 0.9774, 0.6746, 0.9856, 0.6791, 0.9841, 0.6746, 0.9881, 0.6783, 0.9864, 0.6746, 0.9881, 0.6783, 0.9841, 0.6746, 0.9881, 0.6783, 0.9864, 0.6746, 0.9881, 0.6783, 0.947, 0.6837, 0.9446, 0.69, 0.947, 0.6837, 0.9469, 0.6888, 0.947, 0.6837, 0.9446, 0.69, 0.947, 0.6837, 0.9469, 0.6888, 0.9553, 0.6822, 0.9553, 0.6863, 0.9553, 0.6822, 0.9469, 0.6888, 0.9553, 0.6822, 0.9553, 0.6863, 0.963, 0.6843, 0.9302, 0.1075, 0.9321, 0.1009, 0.9349, 0.1016, 0.9325, 0.0938, 0.9349, 0.1016, 0.9321, 0.1009, 0.9349, 0.1016, 0.9325, 0.0938, 0.9392, 0.0942, 0.9305, 0.087, 0.9392, 0.0942, 0.9325, 0.0938, 0.9392, 0.0942, 0.9305, 0.087, 0.9404, 0.086, 0.9266, 0.084, 0.9404, 0.086, 0.9305, 0.087, 0.9349, 0.1016, 0.9326, 0.1114, 0.9302, 0.1075, 0.927, 0.1123, 0.9302, 0.1075, 0.9326, 0.1114, 0.0913, 0.6278, 0.0956, 0.6283, 0.0915, 0.6499, 0.0954, 0.6502, 0.0915, 0.6499, 0.0956, 0.6283, 0.0915, 0.6499, 0.0954, 0.6502, 0.0952, 0.6628, 0.0901, 0.6686, 0.0951, 0.6784, 0.0875, 0.6791, 0.0951, 0.6784, 0.0901, 0.6686, 0.0952, 0.6628, 0.0916, 0.6548, 0.0952, 0.6628, 0.0901, 0.6686, 0.0952, 0.6628, 0.0916, 0.6548, 0.0915, 0.6499, 0.9212, 0.0852, 0.9061, 0.0806, 0.9266, 0.084, 0.9061, 0.0806, 0.9212, 0.0852, 0.9079, 0.0834, 0.9174, 0.0903, 0.9079, 0.0834, 0.9212, 0.0852, 0.9079, 0.0834, 0.9174, 0.0903, 0.911, 0.0967, 0.9155, 0.0973, 0.911, 0.0967, 0.9174, 0.0903, 0.911, 0.0967, 0.9155, 0.0973, 0.9124, 0.105, 0.9152, 0.1055, 0.9124, 0.105, 0.9155, 0.0973, 0.9124, 0.105, 0.9152, 0.1055, 0.9162, 0.1107, 0.913, 0.1103, 0.9124, 0.105, 0.9162, 0.1107, 0.3195, 0.5415, 0.3211, 0.5429, 0.3418, 0.5437, 0.3386, 0.5445, 0.3418, 0.5437, 0.3211, 0.5429, 0.3418, 0.5437, 0.3386, 0.5445, 0.3917, 0.5432, 0.3911, 0.5445, 0.3917, 0.5432, 0.3386, 0.5445, 0.3917, 0.5432, 0.3911, 0.5445, 0.4756, 0.5408, 0.518, 0.5445, 0.4756, 0.5408, 0.3911, 0.5445, 0.4756, 0.5408, 0.518, 0.5445, 0.518, 0.5408, 0.5698, 0.5445, 0.518, 0.5408, 0.518, 0.5445, 0.518, 0.5408, 0.5698, 0.5445, 0.5698, 0.5411, 0.6216, 0.5445, 0.5698, 0.5411, 0.5698, 0.5445, 0.5698, 0.5411, 0.6216, 0.5445, 0.6216, 0.5414, 0.3418, 0.5437, 0.3419, 0.5415, 0.3195, 0.5415, 0.3419, 0.5415, 0.3418, 0.5437, 0.3917, 0.5414, 0.3917, 0.5432, 0.3917, 0.5414, 0.3418, 0.5437, 0.3917, 0.5414, 0.3917, 0.5432, 0.4265, 0.5413, 0.4756, 0.5408, 0.4265, 0.5413, 0.3917, 0.5432, 0.4265, 0.5413, 0.4756, 0.5408, 0.4606, 0.5365, 0.4265, 0.5413, 0.4606, 0.5365, 0.4349, 0.533, 0.4539, 0.527, 0.4349, 0.533, 0.4606, 0.5365, 0.4349, 0.533, 0.4539, 0.527, 0.438, 0.5209, 0.4601, 0.5087, 0.438, 0.5209, 0.4539, 0.527, 0.438, 0.5209, 0.4601, 0.5087, 0.3911, 0.5168, 0.4754, 0.4808, 0.3911, 0.5168, 0.4601, 0.5087, 0.3911, 0.5168, 0.4754, 0.4808, 0.3885, 0.4809, 0.438, 0.5209, 0.3911, 0.5168, 0.3917, 0.5209, 0.3392, 0.5167, 0.3917, 0.5209, 0.3911, 0.5168, 0.3917, 0.5209, 0.3392, 0.5167, 0.342, 0.5209, 0.3217, 0.5163, 0.342, 0.5209, 0.3392, 0.5167, 0.342, 0.5209, 0.3217, 0.5163, 0.32, 0.5217, 0.3712, 0.493, 0.3676, 0.5008, 0.3911, 0.5168, 0.3601, 0.5042, 0.3911, 0.5168, 0.3676, 0.5008, 0.3911, 0.5168, 0.3601, 0.5042, 0.3392, 0.5167, 0.3517, 0.5042, 0.3392, 0.5167, 0.3601, 0.5042, 0.3392, 0.5167, 0.3517, 0.5042, 0.3444, 0.5008, 0.3885, 0.4809, 0.3712, 0.493, 0.3911, 0.5168, 0.3712, 0.493, 0.3885, 0.4809, 0.3676, 0.4852, 0.3597, 0.4809, 0.3676, 0.4852, 0.3885, 0.4809, 0.5698, 0.4816, 0.6216, 0.4816, 0.6216, 0.4806, 0.6216, 0.4816, 0.5698, 0.4816, 0.5698, 0.4816, 0.5015, 0.4815, 0.5698, 0.4816, 0.5698, 0.4816, 0.5698, 0.4816, 0.5015, 0.4815, 0.5015, 0.4815, 0.4754, 0.4808, 0.5015, 0.4815, 0.5015, 0.4815, 0.5015, 0.4815, 0.4754, 0.4808, 0.487, 0.4869, 0.4727, 0.4957, 0.487, 0.4869, 0.4754, 0.4808, 0.4727, 0.4957, 0.4754, 0.4808, 0.4601, 0.5087, 0.3195, 0.5444, 0.3386, 0.5445, 0.3211, 0.5429, 0.3436, 0.4809, 0.325, 0.4809, 0.341, 0.493, 0.3217, 0.5163, 0.341, 0.493, 0.325, 0.4809, 0.341, 0.493, 0.3217, 0.5163, 0.3392, 0.5167, 0.341, 0.493, 0.3444, 0.4852, 0.3436, 0.4809, 0.3519, 0.4809, 0.3436, 0.4809, 0.3444, 0.4852, 0.3379, 0.5513, 0.3215, 0.5472, 0.3213, 0.5513, 0.3215, 0.5472, 0.3379, 0.5513, 0.3387, 0.5471, 0.3613, 0.5512, 0.3387, 0.5471, 0.3379, 0.5513, 0.3387, 0.5471, 0.3613, 0.5512, 0.3917, 0.5469, 0.3793, 0.5512, 0.3917, 0.5469, 0.3613, 0.5512, 0.3917, 0.5469, 0.3793, 0.5512, 0.4227, 0.5511, 0.3195, 0.5444, 0.3215, 0.5472, 0.3386, 0.5445, 0.3387, 0.5471, 0.3386, 0.5445, 0.3215, 0.5472, 0.3386, 0.5445, 0.3387, 0.5471, 0.3911, 0.5445, 0.3917, 0.5469, 0.3911, 0.5445, 0.3387, 0.5471, 0.3911, 0.5445, 0.3917, 0.5469, 0.5165, 0.5468, 0.4878, 0.5504, 0.5165, 0.5468, 0.3917, 0.5469, 0.5165, 0.5468, 0.4878, 0.5504, 0.518, 0.5504, 0.3911, 0.5445, 0.5165, 0.5468, 0.518, 0.5445, 0.5698, 0.5469, 0.518, 0.5445, 0.5165, 0.5468, 0.518, 0.5445, 0.5698, 0.5469, 0.5698, 0.5445, 0.6216, 0.5469, 0.5698, 0.5445, 0.5698, 0.5469, 0.5698, 0.5445, 0.6216, 0.5469, 0.6216, 0.5445, 0.5698, 0.5469, 0.6216, 0.5505, 0.6216, 0.5469, 0.6216, 0.5505, 0.5698, 0.5469, 0.5698, 0.5504, 0.5165, 0.5468, 0.5698, 0.5504, 0.5698, 0.5469, 0.5698, 0.5504, 0.5165, 0.5468, 0.518, 0.5504, 0.3917, 0.5469, 0.4227, 0.5511, 0.4878, 0.5504, 0.518, 0.5363, 0.4713, 0.5063, 0.463, 0.5284, 0.4713, 0.5063, 0.518, 0.5363, 0.5182, 0.4834, 0.5698, 0.5363, 0.5182, 0.4834, 0.518, 0.5363, 0.5182, 0.4834, 0.5698, 0.5363, 0.5698, 0.483, 0.6135, 0.5365, 0.5698, 0.483, 0.5698, 0.5363, 0.5698, 0.483, 0.6135, 0.5365, 0.6135, 0.4829, 0.463, 0.5284, 0.4645, 0.5306, 0.518, 0.5363, 0.4756, 0.5354, 0.518, 0.5363, 0.4645, 0.5306, 0.481, 0.499, 0.5182, 0.4834, 0.4944, 0.4912, 0.5182, 0.4834, 0.481, 0.499, 0.4713, 0.5063, 0.9334, 0.6941, 0.9334, 0.6941, 0.9332, 0.683, 0.9331, 0.6795, 0.9332, 0.683, 0.9334, 0.6941, 0.9332, 0.683, 0.9331, 0.6795, 0.9331, 0.6795, 0.9334, 0.6923, 0.9331, 0.6795, 0.9334, 0.6941, 0.9331, 0.6795, 0.9334, 0.6923, 0.9336, 0.6778, 0.9397, 0.69, 0.9336, 0.6778, 0.9334, 0.6923, 0.9336, 0.6778, 0.9397, 0.69, 0.94, 0.6761, 0.9483, 0.6874, 0.94, 0.6761, 0.9397, 0.69, 0.94, 0.6761, 0.9483, 0.6874, 0.9492, 0.6759, 0.9553, 0.6863, 0.9492, 0.6759, 0.9483, 0.6874, 0.9492, 0.6759, 0.9553, 0.6863, 0.9557, 0.675, 0.9783, 0.6811, 0.9557, 0.675, 0.9553, 0.6863, 0.9557, 0.675, 0.9783, 0.6811, 0.9774, 0.6746, 0.9822, 0.6806, 0.9774, 0.6746, 0.9783, 0.6811, 0.9774, 0.6746, 0.9822, 0.6806, 0.9808, 0.6746, 0.9841, 0.6746, 0.9808, 0.6746, 0.9822, 0.6806, 0.9886, 0.6809, 0.9841, 0.6746, 0.9822, 0.6806, 0.5038, 0.4644, 0.5038, 0.4644, 0.5038, 0.4644, 0.5038, 0.4644, 0.5038, 0.4644, 0.5038, 0.4644, 0.9841, 0.6746, 0.9886, 0.6809, 0.9856, 0.6791, 0.9885, 0.683, 0.9856, 0.6791, 0.9886, 0.6809, 0.9856, 0.6791, 0.9885, 0.683, 0.9843, 0.6799, 0.9885, 0.6848, 0.9843, 0.6799, 0.9885, 0.683, 0.9843, 0.6799, 0.9885, 0.6848, 0.9843, 0.6799, 0.9862, 0.6831, 0.9843, 0.6799, 0.9885, 0.6848, 0.9862, 0.6831, 0.9885, 0.6848, 0.9885, 0.6848, 0.1477, 0.6435, 0.1453, 0.6499, 0.1294, 0.6478, 0.1298, 0.6529, 0.1294, 0.6478, 0.1453, 0.6499, 0.1294, 0.6478, 0.1298, 0.6529, 0.1095, 0.6559, 0.1126, 0.6601, 0.1095, 0.6559, 0.1298, 0.6529, 0.1095, 0.6559, 0.1126, 0.6601, 0.1095, 0.6895, 0.1125, 0.691, 0.1095, 0.6895, 0.1126, 0.6601, 0.1095, 0.6895, 0.1125, 0.691, 0.1124, 0.7239, 0.1124, 0.7239, 0.1094, 0.725, 0.1095, 0.6895, 0.1094, 0.725, 0.1124, 0.7239, 0.1293, 0.7268, 0.1297, 0.7256, 0.1293, 0.7268, 0.1124, 0.7239, 0.1293, 0.7268, 0.1297, 0.7256, 0.145, 0.7253, 0.145, 0.7253, 0.146, 0.7272, 0.1293, 0.7268, 0.146, 0.7272, 0.145, 0.7253, 0.1477, 0.6811, 0.1452, 0.6848, 0.1477, 0.6811, 0.145, 0.7253, 0.1477, 0.6811, 0.1452, 0.6848, 0.1453, 0.6499, 0.1477, 0.6435, 0.1477, 0.6811, 0.1453, 0.6499, 0.5698, 0.4602, 0.6216, 0.4806, 0.6216, 0.4602, 0.6216, 0.4806, 0.5698, 0.4602, 0.5698, 0.4816, 0.518, 0.4602, 0.5698, 0.4816, 0.5698, 0.4602, 0.5698, 0.4816, 0.518, 0.4602, 0.5015, 0.4815, 0.4743, 0.4602, 0.5015, 0.4815, 0.518, 0.4602, 0.5015, 0.4815, 0.4743, 0.4602, 0.4754, 0.4808, 0.3885, 0.4602, 0.4754, 0.4808, 0.4743, 0.4602, 0.4754, 0.4808, 0.3885, 0.4602, 0.3885, 0.4809, 0.3597, 0.4809, 0.3885, 0.4809, 0.3885, 0.4602, 0.3436, 0.4603, 0.3597, 0.4809, 0.3885, 0.4602, 0.3597, 0.4809, 0.3436, 0.4603, 0.3519, 0.4809, 0.3436, 0.4809, 0.3519, 0.4809, 0.3436, 0.4603, 0.3436, 0.4603, 0.325, 0.4607, 0.3436, 0.4809, 0.325, 0.4809, 0.3436, 0.4809, 0.325, 0.4607, 0.6216, 0.4816, 0.6135, 0.5365, 0.6216, 0.5393, 0.6135, 0.5365, 0.6216, 0.4816, 0.6135, 0.4829, 0.175, 0.6384, 0.1576, 0.6288, 0.1782, 0.6225, 0.1576, 0.6288, 0.175, 0.6384, 0.158, 0.6431, 0.1714, 0.6648, 0.158, 0.6431, 0.175, 0.6384, 0.158, 0.6431, 0.1714, 0.6648, 0.1579, 0.6798, 0.1712, 0.6787, 0.1579, 0.6798, 0.1714, 0.6648, 0.1579, 0.6798, 0.1712, 0.6787, 0.1712, 0.7304, 0.1712, 0.7469, 0.1578, 0.7438, 0.1712, 0.7304, 0.1578, 0.7295, 0.1712, 0.7304, 0.1578, 0.7438, 0.1712, 0.7304, 0.1578, 0.7295, 0.1579, 0.6798, 0.3419, 0.5415, 0.3217, 0.5384, 0.3195, 0.5415, 0.3217, 0.5384, 0.3419, 0.5415, 0.3425, 0.5385, 0.3909, 0.5387, 0.3425, 0.5385, 0.3419, 0.5415, 0.3425, 0.5385, 0.3909, 0.5387, 0.3914, 0.525, 0.4314, 0.5328, 0.3914, 0.525, 0.3909, 0.5387, 0.3914, 0.525, 0.4314, 0.5328, 0.4346, 0.525, 0.438, 0.5209, 0.4346, 0.525, 0.4314, 0.5328, 0.4346, 0.525, 0.438, 0.5209, 0.3914, 0.525, 0.3917, 0.5209, 0.3914, 0.525, 0.438, 0.5209, 0.3914, 0.525, 0.3917, 0.5209, 0.342, 0.5209, 0.3425, 0.5254, 0.3217, 0.5384, 0.3425, 0.5385, 0.3217, 0.5384, 0.3425, 0.5254, 0.3226, 0.5253, 0.342, 0.5209, 0.3226, 0.5253, 0.3425, 0.5254, 0.3226, 0.5253, 0.342, 0.5209, 0.32, 0.5217, 0.3425, 0.5385, 0.3914, 0.525, 0.3425, 0.5254, 0.342, 0.5209, 0.3425, 0.5254, 0.3914, 0.525, 0.3217, 0.5384, 0.32, 0.5217, 0.3195, 0.5415, 0.32, 0.5217, 0.3217, 0.5384, 0.3226, 0.5253, 0.4314, 0.5328, 0.4349, 0.533, 0.438, 0.5209, 0.4349, 0.533, 0.4314, 0.5328, 0.4238, 0.5389, 0.3909, 0.5387, 0.4238, 0.5389, 0.4314, 0.5328, 0.4238, 0.5389, 0.3909, 0.5387, 0.3917, 0.5414, 0.3419, 0.5415, 0.3917, 0.5414, 0.3909, 0.5387, 0.4238, 0.5389, 0.4265, 0.5413, 0.4349, 0.533, 0.4265, 0.5413, 0.4238, 0.5389, 0.3917, 0.5414, 0.3392, 0.5167, 0.3444, 0.5008, 0.341, 0.493, 0.9491, 0.6897, 0.9491, 0.6897, 0.9446, 0.69, 0.9491, 0.6897, 0.9491, 0.6897, 0.9575, 0.6878, 0.9575, 0.6878, 0.9575, 0.6878, 0.9491, 0.6897, 0.9575, 0.6878, 0.9575, 0.6878, 0.9676, 0.6842, 0.9446, 0.69, 0.9428, 0.6913, 0.9491, 0.6897, 0.9428, 0.6913, 0.9446, 0.69, 0.9428, 0.6913, 0.9446, 0.69, 0.9428, 0.6913, 0.9446, 0.69, 0.9428, 0.6913, 0.9446, 0.69, 0.9446, 0.69, 0.9469, 0.6888, 0.9446, 0.69, 0.9446, 0.69, 0.9446, 0.69, 0.9469, 0.6888, 0.9553, 0.6863, 0.9553, 0.6863, 0.9553, 0.6863, 0.9469, 0.6888, 0.9553, 0.6863, 0.9553, 0.6863, 0.963, 0.6843, 0.963, 0.6843, 0.963, 0.6843, 0.9553, 0.6863, 0.963, 0.6843, 0.963, 0.6843, 0.9729, 0.6818, 0.9729, 0.6818, 0.9729, 0.6818, 0.963, 0.6843, 0.9729, 0.6818, 0.9729, 0.6818, 0.9822, 0.6806, 0.9819, 0.6795, 0.9822, 0.6806, 0.9729, 0.6818, 0.9822, 0.6806, 0.9819, 0.6795, 0.9881, 0.6783, 0.9856, 0.6791, 0.9881, 0.6783, 0.9819, 0.6795, 0.9881, 0.6783, 0.9856, 0.6791, 0.9903, 0.6785, 0.9881, 0.6783, 0.9903, 0.6785, 0.9856, 0.6791, 0.9903, 0.6785, 0.9881, 0.6783, 0.9881, 0.6783, 0.9903, 0.6785, 0.9881, 0.6783, 0.9903, 0.6785, 0.9856, 0.6791, 0.9903, 0.6785, 0.9881, 0.6783, 0.9903, 0.6785, 0.9856, 0.6791, 0.987, 0.6796, 0.9783, 0.6811, 0.987, 0.6796, 0.9856, 0.6791, 0.987, 0.6796, 0.9783, 0.6811, 0.9783, 0.6811, 0.9676, 0.6842, 0.9783, 0.6811, 0.9783, 0.6811, 0.9783, 0.6811, 0.9676, 0.6842, 0.9676, 0.6842, 0.9575, 0.6878, 0.9676, 0.6842, 0.9676, 0.6842, 0.9404, 0.6944, 0.94, 0.6954, 0.9404, 0.6944, 0.94, 0.6954, 0.9404, 0.6944, 0.9416, 0.6941, 0.9431, 0.693, 0.9416, 0.6941, 0.9404, 0.6944, 0.9416, 0.6941, 0.9431, 0.693, 0.949, 0.6915, 0.9491, 0.6897, 0.949, 0.6915, 0.9431, 0.693, 0.949, 0.6915, 0.9491, 0.6897, 0.9572, 0.689, 0.9575, 0.6878, 0.9572, 0.689, 0.9491, 0.6897, 0.9572, 0.689, 0.9575, 0.6878, 0.9635, 0.687, 0.9635, 0.687, 0.9635, 0.687, 0.9575, 0.6878, 0.9635, 0.687, 0.9635, 0.687, 0.9694, 0.6859, 0.9684, 0.6856, 0.9694, 0.6859, 0.9635, 0.687, 0.9694, 0.6859, 0.9684, 0.6856, 0.9724, 0.6856, 0.9708, 0.6857, 0.9724, 0.6856, 0.9684, 0.6856, 0.9724, 0.6856, 0.9708, 0.6857, 0.9708, 0.6857, 0.9724, 0.6856, 0.9708, 0.6857, 0.9724, 0.6856, 0.9694, 0.6859, 0.9724, 0.6856, 0.9708, 0.6857, 0.9724, 0.6856, 0.9694, 0.6859, 0.9694, 0.687, 0.9633, 0.6882, 0.9694, 0.687, 0.9694, 0.6859, 0.9694, 0.687, 0.9633, 0.6882, 0.9633, 0.6882, 0.9562, 0.6905, 0.9633, 0.6882, 0.9633, 0.6882, 0.9633, 0.6882, 0.9562, 0.6905, 0.9562, 0.6905, 0.9485, 0.6925, 0.9562, 0.6905, 0.9562, 0.6905, 0.9562, 0.6905, 0.9485, 0.6925, 0.9475, 0.6934, 0.9416, 0.6941, 0.9475, 0.6934, 0.9485, 0.6925, 0.9475, 0.6934, 0.9416, 0.6941, 0.9404, 0.6944, 0.9404, 0.6944, 0.9404, 0.6944, 0.9416, 0.6941, 0.1907, 0.7352, 0.2113, 0.7282, 0.2149, 0.7763, 0.2369, 0.7339, 0.2149, 0.7763, 0.2113, 0.7282, 0.2149, 0.7763, 0.2369, 0.7339, 0.2515, 0.7503, 0.2149, 0.7763, 0.176, 0.7542, 0.1907, 0.7352, 0.176, 0.7542, 0.2149, 0.7763, 0.1732, 0.7748, 0.1781, 0.7903, 0.1732, 0.7748, 0.2149, 0.7763, 0.2149, 0.7763, 0.1902, 0.8053, 0.1781, 0.7903, 0.1902, 0.8053, 0.2149, 0.7763, 0.2066, 0.8129, 0.2287, 0.8129, 0.2066, 0.8129, 0.2149, 0.7763, 0.2149, 0.7763, 0.2431, 0.8053, 0.2287, 0.8129, 0.2431, 0.8053, 0.2149, 0.7763, 0.2519, 0.7905, 0.2562, 0.7712, 0.2519, 0.7905, 0.2149, 0.7763, 0.2515, 0.7503, 0.2562, 0.7712, 0.2149, 0.7763, 0.9684, 0.6856, 0.9676, 0.6832, 0.9701, 0.6832, 0.9676, 0.6832, 0.9684, 0.6856, 0.9626, 0.6831, 0.9635, 0.687, 0.9626, 0.6831, 0.9684, 0.6856, 0.9626, 0.6831, 0.9635, 0.687, 0.9575, 0.6831, 0.9575, 0.6878, 0.9575, 0.6831, 0.9635, 0.687, 0.9575, 0.6831, 0.9575, 0.6878, 0.9507, 0.683, 0.9491, 0.6897, 0.9507, 0.683, 0.9575, 0.6878, 0.9507, 0.683, 0.9491, 0.6897, 0.9445, 0.683, 0.9431, 0.693, 0.9445, 0.683, 0.9491, 0.6897, 0.9445, 0.683, 0.9431, 0.693, 0.9422, 0.6829, 0.9404, 0.6944, 0.9422, 0.6829, 0.9431, 0.693, 0.9422, 0.6829, 0.9404, 0.6944, 0.9416, 0.6941, 0.9684, 0.6856, 0.9701, 0.6832, 0.9708, 0.6857, 0.9701, 0.6832, 0.9708, 0.6857, 0.9701, 0.6832, 0.9708, 0.6857, 0.9701, 0.6832, 0.9708, 0.6857, 0.9676, 0.6832, 0.9708, 0.6857, 0.9701, 0.6832, 0.9708, 0.6857, 0.9676, 0.6832, 0.9694, 0.6859, 0.9626, 0.6831, 0.9694, 0.6859, 0.9676, 0.6832, 0.9694, 0.6859, 0.9626, 0.6831, 0.9633, 0.6882, 0.9563, 0.6831, 0.9633, 0.6882, 0.9626, 0.6831, 0.9633, 0.6882, 0.9563, 0.6831, 0.9562, 0.6905, 0.9495, 0.683, 0.9562, 0.6905, 0.9563, 0.6831, 0.9562, 0.6905, 0.9495, 0.683, 0.9485, 0.6925, 0.9445, 0.683, 0.9485, 0.6925, 0.9495, 0.683, 0.9485, 0.6925, 0.9445, 0.683, 0.9416, 0.6941, 0.9422, 0.6829, 0.9416, 0.6941, 0.9445, 0.683, 0.0961, 0.6961, 0.0962, 0.6668, 0.0872, 0.6686, 0.0962, 0.6668, 0.0961, 0.6961, 0.099, 0.6945, 0.1024, 0.7266, 0.099, 0.6945, 0.0961, 0.6961, 0.099, 0.6945, 0.1024, 0.7266, 0.102, 0.6932, 0.1095, 0.6895, 0.102, 0.6932, 0.1024, 0.7266, 0.102, 0.6932, 0.1095, 0.6895, 0.1095, 0.6559, 0.0869, 0.7052, 0.0961, 0.6961, 0.0872, 0.6686, 0.0961, 0.6961, 0.0869, 0.7052, 0.1024, 0.7266, 0.0865, 0.7313, 0.1024, 0.7266, 0.0869, 0.7052, 0.1024, 0.7266, 0.0865, 0.7313, 0.0864, 0.745, 0.0864, 0.745, 0.1162, 0.7408, 0.1024, 0.7266, 0.1094, 0.725, 0.1024, 0.7266, 0.1162, 0.7408, 0.1024, 0.7266, 0.1094, 0.725, 0.1095, 0.6895, 0.1094, 0.725, 0.1162, 0.7408, 0.1293, 0.7268, 0.1379, 0.7419, 0.1293, 0.7268, 0.1162, 0.7408, 0.1293, 0.7268, 0.1379, 0.7419, 0.146, 0.7272, 0.1578, 0.7438, 0.146, 0.7272, 0.1379, 0.7419, 0.146, 0.7272, 0.1578, 0.7438, 0.1578, 0.7295, 0.1579, 0.6798, 0.146, 0.7272, 0.1578, 0.7295, 0.146, 0.7272, 0.1579, 0.6798, 0.1477, 0.6811, 0.1477, 0.6435, 0.1477, 0.6811, 0.1579, 0.6798, 0.1477, 0.6435, 0.1576, 0.6288, 0.1281, 0.6412, 0.1576, 0.6288, 0.1477, 0.6435, 0.158, 0.6431, 0.1579, 0.6798, 0.158, 0.6431, 0.1477, 0.6435, 0.1095, 0.6559, 0.1096, 0.6497, 0.1076, 0.6509, 0.1096, 0.6497, 0.1095, 0.6559, 0.124, 0.6428, 0.1294, 0.6478, 0.124, 0.6428, 0.1095, 0.6559, 0.124, 0.6428, 0.1294, 0.6478, 0.1281, 0.6412, 0.1477, 0.6435, 0.1281, 0.6412, 0.1294, 0.6478, 0.1076, 0.6509, 0.1025, 0.6536, 0.1095, 0.6559, 0.102, 0.6932, 0.1095, 0.6559, 0.1025, 0.6536, 0.099, 0.6945, 0.1, 0.6568, 0.0962, 0.6668, 0.1, 0.6568, 0.099, 0.6945, 0.1025, 0.6536, 0.102, 0.6932, 0.1025, 0.6536, 0.099, 0.6945, 0.3517, 0.5042, 0.3529, 0.5021, 0.3599, 0.5021, 0.3529, 0.5021, 0.3517, 0.5042, 0.3468, 0.4993, 0.3444, 0.5008, 0.3468, 0.4993, 0.3517, 0.5042, 0.3468, 0.4993, 0.3444, 0.5008, 0.344, 0.4925, 0.341, 0.493, 0.344, 0.4925, 0.3444, 0.5008, 0.344, 0.4925, 0.341, 0.493, 0.3468, 0.4857, 0.3444, 0.4852, 0.3468, 0.4857, 0.341, 0.493, 0.3468, 0.4857, 0.3444, 0.4852, 0.3529, 0.4824, 0.3519, 0.4809, 0.3529, 0.4824, 0.3444, 0.4852, 0.3529, 0.4824, 0.3519, 0.4809, 0.3599, 0.4824, 0.3597, 0.4809, 0.3599, 0.4824, 0.3519, 0.4809, 0.3599, 0.4824, 0.3597, 0.4809, 0.3661, 0.4857, 0.3676, 0.4852, 0.3661, 0.4857, 0.3597, 0.4809, 0.3661, 0.4857, 0.3676, 0.4852, 0.3712, 0.493, 0.3517, 0.5042, 0.3599, 0.5021, 0.3601, 0.5042, 0.3661, 0.4993, 0.3601, 0.5042, 0.3599, 0.5021, 0.3601, 0.5042, 0.3661, 0.4993, 0.3676, 0.5008, 0.3692, 0.4925, 0.3676, 0.5008, 0.3661, 0.4993, 0.3676, 0.5008, 0.3692, 0.4925, 0.3712, 0.493, 0.3661, 0.4857, 0.3712, 0.493, 0.3692, 0.4925, 0.7208, 0.3546, 0.7201, 0.3495, 0.7187, 0.3502, 0.7201, 0.3495, 0.7208, 0.3546, 0.723, 0.3495, 0.7233, 0.3546, 0.723, 0.3495, 0.7208, 0.3546, 0.723, 0.3495, 0.7233, 0.3546, 0.7263, 0.3503, 0.7261, 0.3553, 0.7263, 0.3503, 0.7233, 0.3546, 0.7263, 0.3503, 0.7261, 0.3553, 0.7292, 0.3516, 0.7285, 0.3564, 0.7292, 0.3516, 0.7261, 0.3553, 0.7292, 0.3516, 0.7285, 0.3564, 0.7305, 0.3528, 0.7296, 0.3574, 0.7305, 0.3528, 0.7285, 0.3564, 0.7305, 0.3528, 0.7296, 0.3574, 0.7292, 0.3534, 0.7285, 0.3579, 0.7292, 0.3534, 0.7296, 0.3574, 0.7292, 0.3534, 0.7285, 0.3579, 0.7261, 0.3579, 0.7208, 0.3546, 0.7187, 0.3502, 0.7196, 0.3552, 0.7201, 0.3516, 0.7196, 0.3552, 0.7187, 0.3502, 0.7196, 0.3552, 0.7201, 0.3516, 0.7208, 0.3563, 0.7231, 0.3526, 0.7208, 0.3563, 0.7201, 0.3516, 0.7208, 0.3563, 0.7231, 0.3526, 0.7233, 0.3573, 0.7263, 0.3533, 0.7233, 0.3573, 0.7231, 0.3526, 0.7233, 0.3573, 0.7263, 0.3533, 0.7261, 0.3579, 0.7292, 0.3534, 0.7261, 0.3579, 0.7263, 0.3533, 0.9783, 0.6811, 0.9676, 0.6842, 0.9676, 0.6842, 0.9575, 0.6878, 0.9676, 0.6842, 0.9676, 0.6842, 0.9676, 0.6842, 0.9575, 0.6878, 0.9575, 0.6878, 0.9491, 0.6897, 0.9575, 0.6878, 0.9575, 0.6878, 0.9575, 0.6878, 0.9491, 0.6897, 0.9491, 0.6897, 0.9428, 0.6913, 0.9491, 0.6897, 0.9491, 0.6897, 0.9491, 0.6897, 0.9428, 0.6913, 0.9446, 0.69, 0.9428, 0.6913, 0.9446, 0.69, 0.9428, 0.6913, 0.9446, 0.69, 0.9428, 0.6913, 0.9446, 0.69, 0.9446, 0.69, 0.9446, 0.69, 0.9428, 0.6913, 0.9446, 0.69, 0.9446, 0.69, 0.9469, 0.6888, 0.9553, 0.6863, 0.9469, 0.6888, 0.9446, 0.69, 0.9469, 0.6888, 0.9553, 0.6863, 0.9553, 0.6863, 0.963, 0.6843, 0.9553, 0.6863, 0.9553, 0.6863, 0.9553, 0.6863, 0.963, 0.6843, 0.963, 0.6843, 0.9729, 0.6818, 0.963, 0.6843, 0.963, 0.6843, 0.963, 0.6843, 0.9729, 0.6818, 0.9729, 0.6818, 0.9822, 0.6806, 0.9729, 0.6818, 0.9729, 0.6818, 0.9729, 0.6818, 0.9822, 0.6806, 0.9819, 0.6795, 0.9881, 0.6783, 0.9819, 0.6795, 0.9822, 0.6806, 0.9819, 0.6795, 0.9881, 0.6783, 0.9856, 0.6791, 0.9903, 0.6785, 0.9856, 0.6791, 0.9881, 0.6783, 0.9856, 0.6791, 0.9903, 0.6785, 0.9881, 0.6783, 0.9881, 0.6783, 0.9881, 0.6783, 0.9903, 0.6785, 0.9783, 0.6811, 0.9783, 0.6811, 0.9676, 0.6842, 0.9783, 0.6811, 0.9783, 0.6811, 0.987, 0.6796, 0.9856, 0.6791, 0.987, 0.6796, 0.9783, 0.6811, 0.987, 0.6796, 0.9856, 0.6791, 0.9903, 0.6785, 0.9881, 0.6783, 0.9903, 0.6785, 0.9856, 0.6791, 0.9903, 0.6785, 0.9881, 0.6783, 0.9903, 0.6785, 0.9684, 0.6856, 0.9635, 0.687, 0.9635, 0.687, 0.9575, 0.6878, 0.9635, 0.687, 0.9635, 0.687, 0.9635, 0.687, 0.9575, 0.6878, 0.9572, 0.689, 0.9491, 0.6897, 0.9572, 0.689, 0.9575, 0.6878, 0.9572, 0.689, 0.9491, 0.6897, 0.949, 0.6915, 0.9431, 0.693, 0.949, 0.6915, 0.9491, 0.6897, 0.949, 0.6915, 0.9431, 0.693, 0.9416, 0.6941, 0.9404, 0.6944, 0.9416, 0.6941, 0.9431, 0.693, 0.9416, 0.6941, 0.9404, 0.6944, 0.94, 0.6954, 0.9404, 0.6944, 0.94, 0.6954, 0.9404, 0.6944, 0.9708, 0.6857, 0.9708, 0.6857, 0.9724, 0.6856, 0.9684, 0.6856, 0.9724, 0.6856, 0.9708, 0.6857, 0.9724, 0.6856, 0.9684, 0.6856, 0.9694, 0.6859, 0.9635, 0.687, 0.9694, 0.6859, 0.9684, 0.6856, 0.9724, 0.6856, 0.9708, 0.6857, 0.9724, 0.6856, 0.9708, 0.6857, 0.9724, 0.6856, 0.9694, 0.6859, 0.9694, 0.687, 0.9694, 0.6859, 0.9724, 0.6856, 0.9694, 0.6859, 0.9694, 0.687, 0.9633, 0.6882, 0.9633, 0.6882, 0.9633, 0.6882, 0.9694, 0.687, 0.9633, 0.6882, 0.9633, 0.6882, 0.9562, 0.6905, 0.9562, 0.6905, 0.9562, 0.6905, 0.9633, 0.6882, 0.9562, 0.6905, 0.9562, 0.6905, 0.9485, 0.6925, 0.9475, 0.6934, 0.9485, 0.6925, 0.9562, 0.6905, 0.9485, 0.6925, 0.9475, 0.6934, 0.9416, 0.6941, 0.9404, 0.6944, 0.9416, 0.6941, 0.9475, 0.6934, 0.9416, 0.6941, 0.9404, 0.6944, 0.9404, 0.6944, 0.2149, 0.7763, 0.1907, 0.7352, 0.176, 0.7542, 0.1907, 0.7352, 0.2149, 0.7763, 0.2113, 0.7282, 0.2369, 0.7339, 0.2113, 0.7282, 0.2149, 0.7763, 0.176, 0.7542, 0.1732, 0.7748, 0.2149, 0.7763, 0.1781, 0.7903, 0.2149, 0.7763, 0.1732, 0.7748, 0.2149, 0.7763, 0.1781, 0.7903, 0.1902, 0.8053, 0.2149, 0.7763, 0.2287, 0.8129, 0.2431, 0.8053, 0.2287, 0.8129, 0.2149, 0.7763, 0.2066, 0.8129, 0.1902, 0.8053, 0.2066, 0.8129, 0.2149, 0.7763, 0.2431, 0.8053, 0.2519, 0.7905, 0.2149, 0.7763, 0.2562, 0.7712, 0.2149, 0.7763, 0.2519, 0.7905, 0.2149, 0.7763, 0.2562, 0.7712, 0.2515, 0.7503, 0.2369, 0.7339, 0.2149, 0.7763, 0.2515, 0.7503, 0.9416, 0.6941, 0.9404, 0.6944, 0.9422, 0.6829, 0.9431, 0.693, 0.9422, 0.6829, 0.9404, 0.6944, 0.9422, 0.6829, 0.9431, 0.693, 0.9445, 0.683, 0.9491, 0.6897, 0.9445, 0.683, 0.9431, 0.693, 0.9445, 0.683, 0.9491, 0.6897, 0.9507, 0.683, 0.9575, 0.6878, 0.9507, 0.683, 0.9491, 0.6897, 0.9507, 0.683, 0.9575, 0.6878, 0.9575, 0.6831, 0.9635, 0.687, 0.9575, 0.6831, 0.9575, 0.6878, 0.9575, 0.6831, 0.9635, 0.687, 0.9626, 0.6831, 0.9684, 0.6856, 0.9626, 0.6831, 0.9635, 0.687, 0.9626, 0.6831, 0.9684, 0.6856, 0.9676, 0.6832, 0.9701, 0.6832, 0.9676, 0.6832, 0.9684, 0.6856, 0.9445, 0.683, 0.9416, 0.6941, 0.9422, 0.6829, 0.9416, 0.6941, 0.9445, 0.683, 0.9485, 0.6925, 0.9495, 0.683, 0.9485, 0.6925, 0.9445, 0.683, 0.9485, 0.6925, 0.9495, 0.683, 0.9562, 0.6905, 0.9563, 0.6831, 0.9562, 0.6905, 0.9495, 0.683, 0.9562, 0.6905, 0.9563, 0.6831, 0.9633, 0.6882, 0.9626, 0.6831, 0.9633, 0.6882, 0.9563, 0.6831, 0.9633, 0.6882, 0.9626, 0.6831, 0.9694, 0.6859, 0.9676, 0.6832, 0.9694, 0.6859, 0.9626, 0.6831, 0.9694, 0.6859, 0.9676, 0.6832, 0.9708, 0.6857, 0.9701, 0.6832, 0.9708, 0.6857, 0.9676, 0.6832, 0.9708, 0.6857, 0.9701, 0.6832, 0.9708, 0.6857, 0.9701, 0.6832, 0.9708, 0.6857, 0.9701, 0.6832, 0.9708, 0.6857, 0.9701, 0.6832, 0.9684, 0.6856, 0.1095, 0.6559, 0.1095, 0.6895, 0.102, 0.6932, 0.1024, 0.7266, 0.102, 0.6932, 0.1095, 0.6895, 0.102, 0.6932, 0.1024, 0.7266, 0.099, 0.6945, 0.0961, 0.6961, 0.099, 0.6945, 0.1024, 0.7266, 0.099, 0.6945, 0.0961, 0.6961, 0.0962, 0.6668, 0.0872, 0.6686, 0.0962, 0.6668, 0.0961, 0.6961, 0.1095, 0.6559, 0.1076, 0.6509, 0.1096, 0.6497, 0.1076, 0.6509, 0.1095, 0.6559, 0.1025, 0.6536, 0.102, 0.6932, 0.1025, 0.6536, 0.1095, 0.6559, 0.124, 0.6428, 0.1095, 0.6559, 0.1096, 0.6497, 0.1095, 0.6559, 0.124, 0.6428, 0.1294, 0.6478, 0.1281, 0.6412, 0.1294, 0.6478, 0.124, 0.6428, 0.1294, 0.6478, 0.1281, 0.6412, 0.1477, 0.6435, 0.1576, 0.6288, 0.1477, 0.6435, 0.1281, 0.6412, 0.1477, 0.6435, 0.1576, 0.6288, 0.158, 0.6431, 0.1579, 0.6798, 0.1477, 0.6435, 0.158, 0.6431, 0.1477, 0.6435, 0.1579, 0.6798, 0.1477, 0.6811, 0.146, 0.7272, 0.1477, 0.6811, 0.1579, 0.6798, 0.1579, 0.6798, 0.1578, 0.7295, 0.146, 0.7272, 0.1578, 0.7438, 0.146, 0.7272, 0.1578, 0.7295, 0.146, 0.7272, 0.1578, 0.7438, 0.1379, 0.7419, 0.146, 0.7272, 0.1379, 0.7419, 0.1293, 0.7268, 0.1162, 0.7408, 0.1293, 0.7268, 0.1379, 0.7419, 0.1293, 0.7268, 0.1162, 0.7408, 0.1094, 0.725, 0.1024, 0.7266, 0.1094, 0.725, 0.1162, 0.7408, 0.1094, 0.725, 0.1024, 0.7266, 0.1095, 0.6895, 0.1162, 0.7408, 0.0864, 0.745, 0.1024, 0.7266, 0.0865, 0.7313, 0.1024, 0.7266, 0.0864, 0.745, 0.1024, 0.7266, 0.0865, 0.7313, 0.0869, 0.7052, 0.1024, 0.7266, 0.0869, 0.7052, 0.0961, 0.6961, 0.0872, 0.6686, 0.0961, 0.6961, 0.0869, 0.7052, 0.099, 0.6945, 0.1025, 0.6536, 0.102, 0.6932, 0.1025, 0.6536, 0.099, 0.6945, 0.1, 0.6568, 0.0962, 0.6668, 0.1, 0.6568, 0.099, 0.6945, 0.3599, 0.5021, 0.3529, 0.5021, 0.3517, 0.5042, 0.3468, 0.4993, 0.3517, 0.5042, 0.3529, 0.5021, 0.3517, 0.5042, 0.3468, 0.4993, 0.3444, 0.5008, 0.344, 0.4925, 0.3444, 0.5008, 0.3468, 0.4993, 0.3444, 0.5008, 0.344, 0.4925, 0.341, 0.493, 0.3468, 0.4857, 0.341, 0.493, 0.344, 0.4925, 0.341, 0.493, 0.3468, 0.4857, 0.3444, 0.4852, 0.3529, 0.4824, 0.3444, 0.4852, 0.3468, 0.4857, 0.3444, 0.4852, 0.3529, 0.4824, 0.3519, 0.4809, 0.3599, 0.4824, 0.3519, 0.4809, 0.3529, 0.4824, 0.3519, 0.4809, 0.3599, 0.4824, 0.3597, 0.4809, 0.3661, 0.4857, 0.3597, 0.4809, 0.3599, 0.4824, 0.3597, 0.4809, 0.3661, 0.4857, 0.3676, 0.4852, 0.3712, 0.493, 0.3676, 0.4852, 0.3661, 0.4857, 0.3692, 0.4925, 0.3712, 0.493, 0.3661, 0.4857, 0.3712, 0.493, 0.3692, 0.4925, 0.3676, 0.5008, 0.3661, 0.4993, 0.3676, 0.5008, 0.3692, 0.4925, 0.3676, 0.5008, 0.3661, 0.4993, 0.3601, 0.5042, 0.3599, 0.5021, 0.3601, 0.5042, 0.3661, 0.4993, 0.3601, 0.5042, 0.3599, 0.5021, 0.3517, 0.5042, 0.7208, 0.3546, 0.7201, 0.3495, 0.723, 0.3495, 0.7201, 0.3495, 0.7208, 0.3546, 0.7187, 0.3502, 0.7196, 0.3552, 0.7187, 0.3502, 0.7208, 0.3546, 0.7187, 0.3502, 0.7196, 0.3552, 0.7201, 0.3516, 0.7208, 0.3563, 0.7201, 0.3516, 0.7196, 0.3552, 0.7201, 0.3516, 0.7208, 0.3563, 0.7231, 0.3526, 0.7233, 0.3573, 0.7231, 0.3526, 0.7208, 0.3563, 0.7231, 0.3526, 0.7233, 0.3573, 0.7263, 0.3533, 0.7261, 0.3579, 0.7263, 0.3533, 0.7233, 0.3573, 0.7263, 0.3533, 0.7261, 0.3579, 0.7292, 0.3534, 0.7285, 0.3579, 0.7292, 0.3534, 0.7261, 0.3579, 0.7292, 0.3534, 0.7285, 0.3579, 0.7296, 0.3574, 0.7292, 0.3534, 0.7296, 0.3574, 0.7305, 0.3528, 0.7285, 0.3564, 0.7305, 0.3528, 0.7296, 0.3574, 0.7305, 0.3528, 0.7285, 0.3564, 0.7292, 0.3516, 0.7261, 0.3553, 0.7292, 0.3516, 0.7285, 0.3564, 0.7292, 0.3516, 0.7261, 0.3553, 0.7263, 0.3503, 0.7233, 0.3546, 0.7263, 0.3503, 0.7261, 0.3553, 0.7263, 0.3503, 0.7233, 0.3546, 0.723, 0.3495, 0.7208, 0.3546, 0.723, 0.3495, 0.7233, 0.3546, 0.6135, 0.5365, 0.6216, 0.4816, 0.6135, 0.4829, 0.6216, 0.4816, 0.6135, 0.5365, 0.6135, 0.4829, 0.6216, 0.4816, 0.6135, 0.5365, 0.6135, 0.4829, 0.6135, 0.5365, 0.6216, 0.4816, 0.6135, 0.4829, 0.6135, 0.5365, 0.6216, 0.4816, 0.6135, 0.4829, 0.6216, 0.4816, 0.6135, 0.5365, 0.6135, 0.4829, 0.6216, 0.4816, 0.6135, 0.5365, 0.6135, 0.4829, 0.6135, 0.5365, 0.6216, 0.4816, 0.6135, 0.4829, 0.6135, 0.5365, 0.6216, 0.4816, 0.6135, 0.4829, 0.6216, 0.4816, 0.6135, 0.5365, 0.6135, 0.4829, 0.6216, 0.4816, 0.6135, 0.5365, 0.6135, 0.4829, 0.6135, 0.5365, 0.6216, 0.4816, 0.6135, 0.4829, 0.6135, 0.5365, 0.6216, 0.4816, 0.6135, 0.4829, 0.6216, 0.4816, 0.6135, 0.5365, 0.6135, 0.4829, 0.6216, 0.4816, 0.6135, 0.5365, 0.6135, 0.4829, 0.6135, 0.5365, 0.6216, 0.4816, 0.6135, 0.4829, 0.6135, 0.5365, 0.6216, 0.4816, 0.6135, 0.4829, 0.6216, 0.4816, 0.6135, 0.5365, 0.6135, 0.4829, 0.6216, 0.4816, 0.6135, 0.5365, 0.6135, 0.4829, 0.6135, 0.5365, 0.6216, 0.4816, 0.6135, 0.4829, 0.6135, 0.5365, 0.6216, 0.4816, 0.6135, 0.4829, 0.6216, 0.4816, 0.6135, 0.5365, 0.6135, 0.4829, 0.6216, 0.4816, 0.6135, 0.5365, 0.6135, 0.4829, 0.6135, 0.5365, 0.6216, 0.4816, 0.6135, 0.4829, 0.6135, 0.5365, 0.6216, 0.4816, 0.6135, 0.4829, 0.6216, 0.4816, 0.6135, 0.5365, 0.6135, 0.4829, 0.6216, 0.4816, 0.6135, 0.5365, 0.6135, 0.4829, 0.6135, 0.5365, 0.6216, 0.4816, 0.6135, 0.4829, 0.6135, 0.5365, 0.6216, 0.4816, 0.6135, 0.4829, 0.6216, 0.4816, 0.6135, 0.5365, 0.6135, 0.4829, 0.6216, 0.4816, 0.6135, 0.5365, 0.6135, 0.4829, 0.6135, 0.5365, 0.6216, 0.4816, 0.6135, 0.4829])
me_part_29.materials.append(mat_01___default_007)
me_part_29.materials.append(mat_material)
me_part_29.materials.append(mat_material_001)
me_part_29.use_remesh_preserve_volume = False
me_part_29.use_remesh_preserve_attributes = False
me_part_29.use_mirror_vertex_groups = False
me_part_29.update()

# ---- objects
ob_mesh_014 = bpy.data.objects.new('Mesh.014', me_part_29)

# ---- transforms, parenting, visibility, modifiers, constraints
ob_mesh_014.location = (0.0, 0.0, 0.0)
ob_mesh_014.rotation_euler = (1.571, -0.0, 6.329)
ob_mesh_014.lineart.crease_threshold = 0.0

# ---- collection membership
col_collection_1.objects.link(ob_mesh_014)

# ---- scene / render settings (as saved in the file)
scene.frame_start = 1; scene.frame_end = 250; scene.frame_set(1)
scene.render.engine = 'BLENDER_EEVEE_NEXT'
scene.render.image_settings.color_mode = 'RGB'
scene.render.image_settings.compression = 90
scene.render.resolution_percentage = 50
scene.render.dither_intensity = 0.0
scene.render.bake_margin = 2
scene.render.bake_bias = 0.0
scene.cycles.use_denoising = False
scene.cycles.samples = 10
scene.cycles.sampling_pattern = 'TABULATED_SOBOL'
scene.cycles.light_sampling_threshold = 0.0
scene.cycles.use_adaptive_sampling = False
scene.cycles.use_light_tree = False
scene.cycles.blur_glossy = 0.0
scene.cycles.volume_bounces = 1
scene.cycles.pixel_filter_type = 'GAUSSIAN'
scene.cycles.sample_clamp_indirect = 0.0
scene.view_settings.view_transform = 'Standard'
bpy.context.view_layer.update()

# ---- added for rendering (the .blend has no active camera and no usable light): camera, sun
cam_auto = bpy.data.cameras.new('AutoCamera')
cam_auto.lens = 50.0
cam_auto.sensor_width = 36.0
cam_auto.clip_end = 1000.0
ob_auto_camera = bpy.data.objects.new('AutoCamera', cam_auto)
scene.collection.objects.link(ob_auto_camera)
ob_auto_camera.location = (1.97472, -0.536696, 1.44662)
ob_auto_camera.rotation_euler = (1.09748, -7.21219e-08, 0.694738)
scene.camera = ob_auto_camera
light_auto_sun = bpy.data.lights.new('AutoSun', 'SUN')
light_auto_sun.energy = 3.0
light_auto_sun.angle = 0.0523599
ob_auto_sun = bpy.data.objects.new('AutoSun', light_auto_sun)
scene.collection.objects.link(ob_auto_sun)
ob_auto_sun.rotation_euler = (0.872665, 0.174533, 0.523599)
bpy.context.view_layer.update()
